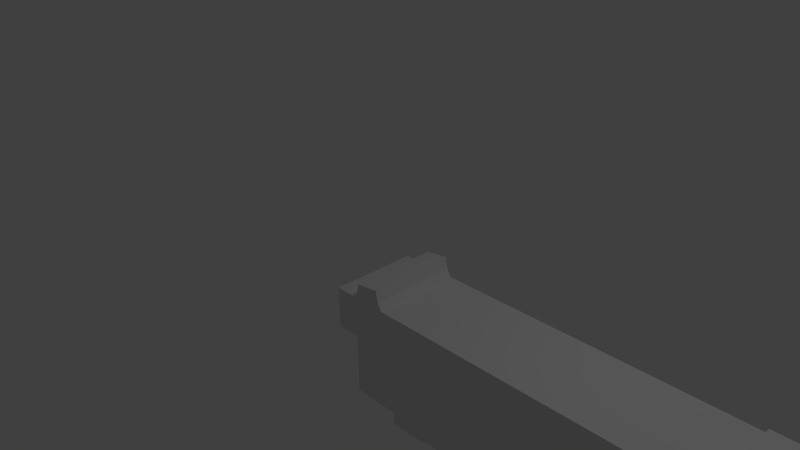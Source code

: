 # Source: model_python.blend  (saved by Blender 2.63.0; exported with 4.5.12 LTS)
import bpy
from mathutils import Matrix  # noqa: F401  (used for matrix-valued properties, if any)

bpy.ops.wm.read_factory_settings(use_empty=True)
scene = bpy.context.scene
scene.name = 'Scene'

# ---- collections
col_collection_1 = bpy.data.collections.new('Collection 1'); scene.collection.children.link(col_collection_1)

# ---- materials (node trees are filled in below, after node groups)
mat_material = bpy.data.materials.new('Material')
mat_material.alpha_threshold = 0.0
mat_material.use_transparent_shadow = False
mat_material.roughness = 0.5
mat_material.line_color = (0.0, 0.0, 0.0, 1.0)

# ---- material node trees

# ---- world
world_world = bpy.data.worlds.new('World'); scene.world = world_world
world_world.color = (0.05088, 0.05088, 0.05088)
world_world.use_sun_shadow = False
world_world.sun_shadow_jitter_overblur = 0.0
world_world.cycles.sampling_method = 'MANUAL'
world_world.cycles.sample_map_resolution = 256

# ---- cameras
cam_camera = bpy.data.cameras.new('Camera')
cam_camera.clip_end = 100.0
cam_camera.lens = 35.0
cam_camera.sensor_width = 32.0
cam_camera.sensor_height = 18.0
cam_camera.ortho_scale = 7.314
cam_camera.dof.focus_distance = 0.0
cam_camera.dof.aperture_fstop = 128.0

# ---- lights
light_lamp = bpy.data.lights.new('Lamp', 'POINT')
light_lamp.transmission_factor = 0.0
light_lamp.cutoff_distance = 30.0
light_lamp.energy = 100.0
light_lamp.shadow_buffer_clip_start = 1.001
light_lamp.shadow_soft_size = 1.0
light_lamp.shadow_maximum_resolution = 0.006
light_lamp.use_absolute_resolution = True
light_lamp.cycles.use_multiple_importance_sampling = False

# ---- meshes
me_cube = bpy.data.meshes.new('Cube')
me_cube.from_pydata([(-0.6652, 1.0, 0.1783), (-0.6652, -1.0, 0.1783), (-1.0, -1.0, 0.1783), (-1.0, 1.0, 0.1783), (-0.6652, 1.0, 0.746), (-0.6652, -1.0, 0.746), (-1.0, -1.0, 0.746), (-1.0, 1.0, 0.746), (-0.6369, 1.0, 0.1783), (-0.6369, -1.0, 0.1783), (-0.6369, 1.0, 0.746), (-0.6369, -1.0, 0.746), (-0.6652, 1.0, -0.6543), (-0.6652, -1.0, -0.6543), (-0.6369, 1.0, -0.6543), (-0.6369, -1.0, -0.6543), (-0.2065, 1.0, 0.1783), (-0.2065, -1.0, 0.1783), (-0.2065, 1.0, 0.746), (-0.2065, -1.0, 0.746), (-0.2065, 1.0, -0.6543), (-0.2065, -1.0, -0.6543), (-0.6087, 1.0, 0.9577), (-0.6087, -1.0, 0.9577), (-0.2912, 1.0, 1.0), (-0.2912, -1.0, 1.0), (-0.6369, 1.0, 0.8289), (-0.2609, 1.0, 0.8482), (-0.2609, -1.0, 0.8482), (-0.6369, -1.0, 0.8289), (0.03239, 1.0, 0.1783), (0.03239, -1.0, 0.1783), (0.03239, 1.0, 0.746), (0.03239, -1.0, 0.746), (0.03239, 1.0, -0.6543), (0.03239, -1.0, -0.6543), (-0.009778, -1.0, 0.746), (-0.009777, 1.0, 0.746), (-0.009777, -1.0, 0.1783), (-0.009777, -1.0, -0.6543), (-0.009777, 1.0, -0.6543), (-0.009777, 1.0, 0.1783), (2.197, -1.0, 0.746), (2.197, 1.0, 0.746), (2.197, -1.0, 0.1783), (2.197, 1.0, 0.1783), (0.5524, 1.0, 0.1783), (0.5524, -1.0, 0.1783), (0.5524, 1.0, 0.746), (0.5524, -1.0, 0.746), (0.5524, 1.0, -0.6543), (0.5524, -1.0, -0.6543), (0.5524, -1.0, -0.7737), (0.5524, 1.0, -0.7737), (2.197, 1.0, -0.8159), (2.197, -1.0, -0.8159), (2.197, -1.0, -0.6543), (2.197, 1.0, -0.6543), (0.714, 1.0, -0.7737), (0.714, -1.0, -0.7737), (0.714, -1.0, -0.6543), (0.714, 1.0, -0.6543), (-1.0, 1.0, 0.687), (-1.0, -1.0, 0.687), (-0.6652, -1.0, 0.687), (-0.6652, 1.0, 0.687), (0.7703, 1.0, 0.1783), (0.7703, -1.0, 0.1783), (0.7703, 1.0, 0.746), (0.7703, -1.0, 0.746), (0.4962, 1.0, -0.8159), (0.4962, -1.0, -0.8159), (0.4962, -1.0, -0.6543), (0.4962, 1.0, -0.6543), (0.4962, -1.0, 0.746), (0.4962, 1.0, 0.746), (0.4962, -1.0, 0.1783), (0.4962, 1.0, 0.1783), (0.7703, 1.0, -0.6543), (0.7703, -1.0, -0.6543), (0.7703, -1.0, -0.8159), (0.7703, 1.0, -0.8159), (-0.009777, 1.0, -0.8159), (-0.009777, -1.0, -0.8159), (0.03239, -1.0, -0.8159), (0.03239, 1.0, -0.8159), (0.714, -1.0, 0.746), (0.714, 1.0, 0.746), (0.714, -1.0, 0.1783), (0.714, 1.0, 0.1783), (-0.6369, 1.0, 0.687), (-0.6369, -1.0, 0.687), (-0.2065, 1.0, 0.687), (-0.2065, -1.0, 0.687), (0.03239, 1.0, 0.687), (0.03239, -1.0, 0.687), (-0.009777, -1.0, 0.687), (-0.009777, 1.0, 0.687), (0.714, -1.0, 0.687), (0.714, 1.0, 0.687), (0.5524, -1.0, 0.687), (0.4962, 1.0, 0.687), (0.4962, -1.0, 0.687), (0.5524, 1.0, 0.687), (0.7703, -1.0, 0.687), (0.7703, 1.0, 0.687), (2.197, -1.0, 0.687), (2.197, 1.0, 0.687), (-0.009777, -1.0, 0.5874), (-0.009777, 1.0, 0.5874), (-0.6652, 1.0, 0.5874), (-0.6652, -1.0, 0.5874), (-1.0, -1.0, 0.5874), (-1.0, 1.0, 0.5874), (-0.6369, 1.0, 0.5874), (-0.6369, -1.0, 0.5874), (-0.2065, 1.0, 0.5874), (-0.2065, -1.0, 0.5874), (0.03239, 1.0, 0.5874), (0.03239, -1.0, 0.5874), (0.714, -1.0, 0.5874), (0.714, 1.0, 0.5874), (0.5524, -1.0, 0.5874), (0.4962, 1.0, 0.5874), (0.4962, -1.0, 0.5874), (0.5524, 1.0, 0.5874), (0.7703, -1.0, 0.5874), (0.7703, 1.0, 0.5874), (2.197, -1.0, 0.5874), (2.197, 1.0, 0.5874), (0.5524, -1.0, 0.5098), (0.714, -1.0, 0.5098), (-0.1082, 1.0, 0.4322), (-0.1082, -1.0, 0.4322), (-0.1082, 1.0, 0.746), (-0.1082, -1.0, 0.1783), (0.1659, -1.0, 0.5098), (0.1659, 1.0, 0.4322), (-0.1082, -1.0, 0.5098), (-0.1082, 1.0, 0.5098), (-0.1082, 1.0, -0.6543), (-0.1082, 1.0, 0.1783), (-0.1082, -1.0, 0.746), (-0.1082, -1.0, -0.6543), (0.1659, 1.0, 0.746), (0.1659, -1.0, -0.8159), (0.714, 1.0, 0.5098), (0.4962, 1.0, 0.5098), (0.1659, -1.0, -0.6543), (0.1659, 1.0, -0.8159), (0.5524, 1.0, 0.5098), (0.7703, 1.0, 0.5098), (0.1659, -1.0, 0.4322), (0.1659, 1.0, 0.5098), (0.7703, 1.0, 0.4322), (0.7703, -1.0, 0.4322), (0.5524, 1.0, 0.4322), (0.4962, -1.0, 0.4322), (0.4962, 1.0, 0.4322), (0.5524, -1.0, 0.4322), (0.714, 1.0, 0.4322), (0.714, -1.0, 0.4322), (0.1659, 1.0, 0.1783), (0.1659, 1.0, -0.6543), (-0.6652, 1.0, 0.5098), (-0.009777, -1.0, 0.5098), (-0.009777, 1.0, 0.5098), (-0.6652, -1.0, 0.5098), (-0.6652, -1.0, 0.4322), (-0.6652, 1.0, 0.4322), (-0.009777, 1.0, 0.4322), (-0.009777, -1.0, 0.4322), (0.7703, -1.0, 0.5098), (0.4962, -1.0, 0.5098), (-0.1082, -1.0, 0.5874), (-0.1082, 1.0, 0.5874), (0.1659, -1.0, 0.1783), (0.1659, -1.0, 0.746), (-0.2065, -1.0, 0.5098), (0.03239, -1.0, 0.5098), (0.03239, -1.0, 0.4322), (0.03239, 1.0, 0.4322), (-0.2065, -1.0, 0.4322), (-0.2065, 1.0, 0.4322), (-0.6369, -1.0, 0.4322), (-0.6369, 1.0, 0.4322), (-1.0, 1.0, 0.4322), (-1.0, -1.0, 0.4322), (-0.1082, -1.0, 0.687), (-0.1082, 1.0, 0.687), (2.197, -1.0, 0.5098), (2.197, 1.0, 0.5098), (-0.6369, 1.0, 0.5098), (-1.0, -1.0, 0.5098), (2.197, 1.0, 0.4322), (2.197, -1.0, 0.4322), (-0.2065, 1.0, 0.5098), (0.03239, 1.0, 0.5098), (-0.6369, -1.0, 0.5098), (-1.0, 1.0, 0.5098), (0.1659, -1.0, 0.5874), (0.1659, 1.0, 0.5874), (0.1659, -1.0, 0.687), (0.1659, 1.0, 0.687), (2.454, -1.0, 0.746), (2.454, 1.0, 0.746), (2.454, -1.0, 0.1783), (2.454, 1.0, 0.1783), (2.454, 1.0, -0.8686), (2.454, -1.0, -0.8686), (2.454, -1.0, -0.6543), (2.454, 1.0, -0.6543), (2.454, -1.0, 0.687), (2.454, 1.0, 0.687), (2.454, -1.0, 0.5874), (2.454, 1.0, 0.5874), (2.454, -1.0, 0.5098), (2.454, 1.0, 0.5098), (2.454, 1.0, 0.4322), (2.454, -1.0, 0.4322), (2.677, -1.0, 0.746), (2.677, 1.0, 0.746), (2.677, -1.0, 0.1783), (2.677, 1.0, 0.1783), (2.677, 1.0, -0.9916), (2.677, -1.0, -0.9916), (2.677, -1.0, -0.6543), (2.677, 1.0, -0.6543), (2.677, -1.0, 0.687), (2.677, 1.0, 0.687), (2.677, -1.0, 0.5874), (2.677, 1.0, 0.5874), (2.677, -1.0, 0.5098), (2.677, 1.0, 0.5098), (2.677, 1.0, 0.4322), (2.677, -1.0, 0.4322), (2.859, -1.0, 0.746), (2.859, 1.0, 0.746), (2.859, -1.0, 0.1783), (2.859, 1.0, 0.1783), (2.859, 1.0, -1.208), (2.859, -1.0, -1.208), (2.859, -1.0, -0.6543), (2.859, 1.0, -0.6543), (2.859, -1.0, 0.687), (2.859, 1.0, 0.687), (2.859, -1.0, 0.5874), (2.859, 1.0, 0.5874), (2.859, -1.0, 0.5098), (2.859, 1.0, 0.5098), (2.859, 1.0, 0.4322), (2.859, -1.0, 0.4322), (3.147, -1.0, 0.746), (3.147, 1.0, 0.746), (3.147, -1.0, 0.1783), (3.147, 1.0, 0.1783), (3.147, 1.0, -1.208), (3.147, -1.0, -1.208), (3.147, -1.0, -0.6543), (3.147, 1.0, -0.6543), (3.147, -1.0, 0.687), (3.147, 1.0, 0.687), (3.147, -1.0, 0.5874), (3.147, 1.0, 0.5874), (3.147, -1.0, 0.5098), (3.147, 1.0, 0.5098), (3.147, 1.0, 0.4322), (3.147, -1.0, 0.4322), (2.943, 1.0, -1.554), (2.943, -1.0, -1.554), (3.057, 1.0, -1.554), (3.057, -1.0, -1.554), (3.053, 1.0, -1.413), (2.908, 1.0, -1.413), (2.908, -1.0, -1.413), (3.053, -1.0, -1.413), (2.943, -1.0, -1.689), (3.094, 1.0, -1.689), (2.943, 1.0, -1.689), (3.094, -1.0, -1.689), (3.201, -1.0, -1.825), (3.201, 1.0, -1.825), (2.885, -1.0, -1.825), (2.885, 1.0, -1.825), (3.351, -1.0, -1.934), (3.351, 1.0, -1.934), (2.839, -1.0, -1.934), (2.839, 1.0, -1.934), (3.51, -1.0, -1.997), (3.51, 1.0, -1.997), (2.853, -1.0, -1.997), (2.853, 1.0, -1.997), (3.717, -1.0, -2.059), (3.717, 1.0, -2.059), (2.998, -1.0, -2.059), (2.998, 1.0, -2.059), (3.717, -1.0, -2.211), (3.717, 1.0, -2.211), (3.599, -1.0, -2.211), (3.599, 1.0, -2.211), (4.423, -1.0, -2.017), (4.423, 1.0, -2.017), (4.423, -1.0, -2.211), (4.423, 1.0, -2.211), (4.008, 1.0, -2.211), (4.008, 1.0, -2.08), (4.008, -1.0, -2.08), (4.008, -1.0, -2.211), (4.215, 1.0, -2.211), (4.215, -1.0, -2.211), (4.215, -1.0, -2.055), (4.215, 1.0, -2.055), (3.378, -1.0, 0.746), (3.378, 1.0, 0.746), (3.378, -1.0, 0.1783), (3.378, 1.0, 0.1783), (3.378, 1.0, -0.9983), (3.378, -1.0, -0.9983), (3.378, -1.0, -0.6543), (3.378, 1.0, -0.6543), (3.378, -1.0, 0.687), (3.378, 1.0, 0.687), (3.378, -1.0, 0.5874), (3.378, 1.0, 0.5874), (3.378, -1.0, 0.5098), (3.378, 1.0, 0.5098), (3.378, 1.0, 0.4322), (3.378, -1.0, 0.4322), (3.262, -1.0, 0.4322), (3.262, -1.0, 0.1783), (3.262, 1.0, 0.5098), (3.262, 1.0, 0.4322), (3.262, 1.0, -0.6543), (3.262, 1.0, 0.1783), (3.262, -1.0, 0.5098), (3.262, 1.0, -1.075), (3.262, -1.0, 0.746), (3.262, -1.0, 0.687), (3.262, -1.0, -1.075), (3.262, -1.0, -0.6543), (3.262, 1.0, 0.746), (3.262, 1.0, 0.687), (3.262, 1.0, 0.5874), (3.262, -1.0, 0.5874), (4.029, -1.0, 0.687), (4.029, 1.0, 0.687), (4.029, -1.0, 0.5874), (4.029, 1.0, 0.5874), (4.19, 1.0, 0.5874), (4.19, -1.0, 0.5874), (4.19, 1.0, 0.687), (4.19, -1.0, 0.687), (4.19, 1.0, -0.6543), (4.19, -1.0, -0.6543), (4.19, -1.0, -1.166), (4.19, 1.0, -1.166), (3.945, 1.0, -0.6543), (3.945, -1.0, -0.6543), (3.945, -1.0, -0.9983), (3.945, 1.0, -0.9983), (4.19, 1.0, 0.1783), (4.19, -1.0, 0.1783), (4.19, 1.0, 0.746), (4.19, -1.0, 0.746), (3.945, 1.0, 0.5874), (3.945, -1.0, 0.5874), (3.945, 1.0, 0.687), (3.945, -1.0, 0.687), (3.945, 1.0, 0.1783), (3.945, -1.0, 0.1783), (3.945, 1.0, 0.746), (3.945, -1.0, 0.746), (4.029, 1.0, -1.166), (4.029, -1.0, -1.166), (4.029, -1.0, -0.6543), (4.029, 1.0, -0.6543), (4.19, -1.0, 0.4322), (4.19, 1.0, 0.4322), (4.19, 1.0, 0.5098), (4.19, -1.0, 0.5098), (4.029, -1.0, 0.746), (4.029, 1.0, 0.746), (4.029, -1.0, 0.1783), (4.029, 1.0, 0.1783), (4.029, -1.0, 0.5098), (4.029, 1.0, 0.5098), (4.029, 1.0, 0.4322), (4.029, -1.0, 0.4322), (3.945, -1.0, 0.4322), (3.945, 1.0, 0.4322), (3.945, 1.0, 0.5098), (3.945, -1.0, 0.5098), (4.19, 1.0, 0.802), (4.19, -1.0, 0.802), (4.029, -1.0, 0.802), (4.029, 1.0, 0.802), (4.365, 1.0, 0.5874), (4.365, -1.0, 0.5874), (4.365, 1.0, 0.687), (4.365, -1.0, 0.687), (4.365, 1.0, -0.6543), (4.365, -1.0, -0.6543), (4.365, -1.0, -1.012), (4.365, 1.0, -1.012), (4.365, 1.0, 0.1783), (4.365, -1.0, 0.1783), (4.365, 1.0, 0.746), (4.365, -1.0, 0.746), (4.365, -1.0, 0.4322), (4.365, 1.0, 0.4322), (4.365, 1.0, 0.5098), (4.365, -1.0, 0.5098), (4.365, 1.0, 0.802), (4.365, -1.0, 0.802), (4.277, -1.0, 0.4322), (4.277, -1.0, -0.6543), (4.277, -1.0, 0.1783), (4.277, -1.0, 0.746), (4.277, -1.0, 0.802), (4.277, 1.0, 0.5098), (4.277, 1.0, 0.5874), (4.277, -1.0, 0.5098), (4.277, -1.0, -1.124), (4.277, 1.0, 0.687), (4.277, 1.0, 0.1783), (4.277, 1.0, 0.4322), (4.277, -1.0, 0.5874), (4.277, 1.0, -1.124), (4.277, 1.0, 0.802), (4.277, 1.0, -0.6543), (4.277, 1.0, 0.746), (4.277, -1.0, 0.687), (3.976, -1.0, -1.779), (3.808, 1.0, -1.779), (3.976, 1.0, -1.779), (3.808, -1.0, -1.779), (3.721, -1.0, -1.908), (3.721, 1.0, -1.908), (3.777, 1.0, -1.908), (3.777, -1.0, -1.908), (3.987, -1.0, -1.579), (3.987, 1.0, -1.579), (4.12, 1.0, -1.579), (4.12, -1.0, -1.579), (4.05, -1.0, -1.317), (4.19, -1.0, -1.317), (4.19, 1.0, -1.317), (4.05, 1.0, -1.317), (4.043, -1.0, -1.467), (4.043, 1.0, -1.467), (4.176, 1.0, -1.467), (4.176, -1.0, -1.467), (3.721, -1.0, -1.845), (3.721, 1.0, -1.845), (3.917, 1.0, -1.845), (3.917, -1.0, -1.845), (3.609, 1.0, -1.845), (3.609, -1.0, -1.845), (3.609, 1.0, -1.887), (3.609, -1.0, -1.887), (3.903, -1.0, -1.712), (3.903, 1.0, -1.712), (4.036, 1.0, -1.712), (4.036, -1.0, -1.712), (4.752, -1.0, -1.884), (4.752, 1.0, -1.884), (4.752, -1.0, -2.169), (4.752, 1.0, -2.169), (4.588, 1.0, 0.5874), (4.588, -1.0, 0.5874), (4.588, 1.0, 0.687), (4.588, -1.0, 0.687), (4.588, 1.0, -0.6543), (4.588, -1.0, -0.6543), (4.588, -1.0, -1.012), (4.588, 1.0, -1.012), (4.588, 1.0, 0.1783), (4.588, -1.0, 0.1783), (4.588, 1.0, 0.746), (4.588, -1.0, 0.746), (4.588, -1.0, 0.4322), (4.588, 1.0, 0.4322), (4.588, 1.0, 0.5098), (4.588, -1.0, 0.5098), (4.588, 1.0, 0.802), (4.588, -1.0, 0.802), (4.476, 1.0, 0.687), (4.476, 1.0, -0.9843), (4.476, -1.0, -0.9843), (4.476, 1.0, 0.5098), (4.476, 1.0, 0.5874), (4.476, -1.0, -0.6543), (4.476, -1.0, 0.1783), (4.476, 1.0, 0.1783), (4.476, 1.0, 0.4322), (4.476, 1.0, 0.746), (4.476, 1.0, -0.6543), (4.476, -1.0, 0.802), (4.476, 1.0, 0.802), (4.476, -1.0, 0.5874), (4.476, -1.0, 0.5098), (4.476, -1.0, 0.687), (4.476, -1.0, 0.746), (4.476, -1.0, 0.4322), (4.749, -1.0, 0.5098), (4.749, 1.0, 0.802), (4.749, -1.0, -0.6543), (4.749, -1.0, -1.096), (5.064, -1.0, -1.264), (5.064, 1.0, -1.264), (5.064, 1.0, 0.1783), (5.064, -1.0, 0.1783), (4.749, -1.0, 0.687), (4.749, 1.0, 0.746), (4.91, -1.0, 0.802), (4.91, 1.0, 0.802), (4.91, -1.0, 0.5098), (4.91, 1.0, 0.5098), (4.91, 1.0, 0.4322), (4.91, -1.0, 0.4322), (4.749, 1.0, 0.5874), (4.749, 1.0, 0.5098), (4.749, 1.0, 0.687), (4.749, -1.0, 0.1783), (4.91, -1.0, 0.687), (4.91, 1.0, 0.687), (4.91, -1.0, 0.5874), (4.91, 1.0, 0.5874), (4.749, -1.0, 0.4322), (4.749, 1.0, -0.6543), (4.749, 1.0, -1.096), (4.749, -1.0, 0.746), (4.91, -1.0, -1.677), (4.91, 1.0, -1.677), (4.91, -1.0, -2.232), (4.91, 1.0, -2.232), (5.064, 1.0, 0.5098), (5.064, -1.0, 0.5098), (5.064, 1.0, 0.802), (5.064, -1.0, 0.802), (5.064, 1.0, 0.746), (5.064, -1.0, 0.746), (5.064, 1.0, -2.329), (5.064, -1.0, -2.329), (4.749, -1.0, 0.802), (4.749, 1.0, 0.1783), (4.749, 1.0, 0.4322), (4.749, -1.0, 0.5874), (5.064, 1.0, -1.677), (5.064, -1.0, -1.677), (5.064, 1.0, 0.5874), (5.064, -1.0, 0.5874), (4.91, -1.0, 0.746), (4.91, 1.0, 0.746), (4.91, -1.0, 0.1783), (4.91, 1.0, 0.1783), (5.064, 1.0, -0.6543), (5.064, -1.0, -0.6543), (5.064, 1.0, 0.687), (5.064, -1.0, 0.687), (5.064, -1.0, 0.4322), (5.064, 1.0, 0.4322), (4.91, 1.0, -1.264), (4.91, -1.0, -1.264), (4.91, -1.0, -0.6543), (4.91, 1.0, -0.6543), (4.843, -1.0, -1.818), (4.843, 1.0, -2.201), (4.843, 1.0, -1.818), (4.843, -1.0, -2.201), (5.185, 1.0, 0.1783), (5.185, 1.0, -1.264), (5.185, -1.0, -1.264), (5.185, -1.0, 0.1783), (5.185, 1.0, 0.5098), (5.185, -1.0, 0.5098), (5.185, 1.0, 0.802), (5.185, -1.0, 0.802), (5.185, 1.0, 0.746), (5.185, -1.0, 0.746), (5.185, 1.0, -2.486), (5.185, -1.0, -2.486), (5.185, 1.0, -1.677), (5.185, -1.0, -1.677), (5.185, 1.0, 0.5874), (5.185, -1.0, 0.5874), (5.185, 1.0, -0.6543), (5.185, -1.0, -0.6543), (5.185, 1.0, 0.687), (5.185, -1.0, 0.687), (5.185, -1.0, 0.4322), (5.185, 1.0, 0.4322), (5.729, 1.0, 0.1783), (5.729, 1.0, -1.264), (5.729, -1.0, -1.264), (5.729, -1.0, 0.1783), (5.729, 1.0, 0.5098), (5.729, -1.0, 0.5098), (5.729, 1.0, 0.802), (5.729, -1.0, 0.802), (5.729, 1.0, 0.746), (5.729, -1.0, 0.746), (5.729, 1.0, -4.481), (5.729, -1.0, -4.481), (5.729, 1.0, -1.677), (5.729, -1.0, -1.677), (5.729, 1.0, 0.5874), (5.729, -1.0, 0.5874), (5.729, 1.0, -0.6543), (5.729, -1.0, -0.6543), (5.729, 1.0, 0.687), (5.729, -1.0, 0.687), (5.729, -1.0, 0.4322), (5.729, 1.0, 0.4322), (6.092, 1.0, 0.1783), (6.092, 1.0, -1.264), (6.092, -1.0, -1.264), (6.092, -1.0, 0.1783), (6.092, 1.0, 0.5098), (6.092, -1.0, 0.5098), (6.092, 1.0, 0.802), (6.092, -1.0, 0.802), (6.092, 1.0, 0.746), (6.092, -1.0, 0.746), (6.092, 1.0, -4.481), (6.092, -1.0, -4.481), (6.092, 1.0, -1.677), (6.092, -1.0, -1.677), (6.092, 1.0, 0.5874), (6.092, -1.0, 0.5874), (6.092, 1.0, -0.6543), (6.092, -1.0, -0.6543), (6.092, 1.0, 0.687), (6.092, -1.0, 0.687), (6.092, -1.0, 0.4322), (6.092, 1.0, 0.4322), (5.729, 1.0, -4.868), (5.729, -1.0, -4.868), (6.092, 1.0, -4.868), (6.092, -1.0, -4.868), (6.092, -1.0, -4.571), (6.092, 1.0, -4.571), (5.729, -1.0, -4.571), (5.729, 1.0, -4.571), (6.164, -1.0, -4.645), (6.164, 1.0, -4.645), (6.164, 1.0, -4.72), (6.164, -1.0, -4.72), (6.092, -1.0, -4.794), (5.64, -1.0, -4.794), (5.64, 1.0, -4.794), (6.092, 1.0, -4.794), (6.165, 1.0, 0.1783), (6.165, 1.0, -1.264), (6.165, -1.0, -1.264), (6.165, -1.0, 0.1783), (6.165, 1.0, 0.746), (6.165, -1.0, 0.746), (6.164, 1.0, -4.481), (6.164, -1.0, -4.481), (5.681, 1.0, -4.645), (6.092, -1.0, -4.645), (5.681, -1.0, -4.645), (6.092, 1.0, -4.645), (6.164, -1.0, -4.571), (6.164, 1.0, -4.571), (6.164, -1.0, -4.794), (6.164, 1.0, -4.794), (6.092, 1.0, -4.72), (5.632, 1.0, -4.72), (5.632, -1.0, -4.72), (6.092, -1.0, -4.72), (6.165, -1.0, 0.4322), (6.165, 1.0, 0.4322), (6.164, 1.0, -4.864), (6.164, -1.0, -4.864), (6.165, -1.0, 0.687), (6.165, 1.0, 0.687), (6.165, -1.0, -0.6543), (6.165, 1.0, -0.6543), (6.165, 1.0, -1.677), (6.165, -1.0, -1.677), (6.165, 1.0, 0.5874), (6.165, -1.0, 0.5874), (6.165, -1.0, 0.9099), (6.165, 1.0, 0.9099), (6.165, -1.0, 0.5098), (6.165, 1.0, 0.5098), (6.225, -1.0, -4.645), (6.225, 1.0, -4.645), (6.225, 1.0, -4.72), (6.225, -1.0, -4.72), (6.225, 1.0, 0.1783), (6.225, 1.0, -1.264), (6.225, -1.0, -1.264), (6.225, -1.0, 0.1783), (6.225, 1.0, 0.746), (6.225, -1.0, 0.746), (6.225, 1.0, -4.481), (6.225, -1.0, -4.481), (6.225, -1.0, -4.571), (6.225, 1.0, -4.571), (6.225, -1.0, -4.794), (6.225, 1.0, -4.794), (6.225, -1.0, 0.4322), (6.225, 1.0, 0.4322), (6.225, 1.0, -4.858), (6.225, -1.0, -4.858), (6.225, -1.0, 0.687), (6.225, 1.0, 0.687), (6.225, -1.0, -0.6543), (6.225, 1.0, -0.6543), (6.225, 1.0, -1.677), (6.225, -1.0, -1.677), (6.225, 1.0, 0.5874), (6.225, -1.0, 0.5874), (6.225, -1.0, 0.9634), (6.225, 1.0, 0.9634), (6.225, -1.0, 0.5098), (6.225, 1.0, 0.5098), (6.443, -1.0, -4.645), (6.443, 1.0, -4.645), (6.443, 1.0, -4.72), (6.443, -1.0, -4.72), (6.443, 1.0, 0.1783), (6.443, 1.0, -1.264), (6.443, -1.0, -1.264), (6.443, -1.0, 0.1783), (6.443, 1.0, 0.746), (6.443, -1.0, 0.746), (6.443, 1.0, -4.481), (6.443, -1.0, -4.481), (6.443, -1.0, -4.571), (6.443, 1.0, -4.571), (6.443, -1.0, -4.794), (6.443, 1.0, -4.794), (6.443, -1.0, 0.4322), (6.443, 1.0, 0.4322), (6.443, 1.0, -4.826), (6.443, -1.0, -4.826), (6.443, -1.0, 0.687), (6.443, 1.0, 0.687), (6.443, -1.0, -0.6543), (6.443, 1.0, -0.6543), (6.443, 1.0, -1.677), (6.443, -1.0, -1.677), (6.443, 1.0, 0.5874), (6.443, -1.0, 0.5874), (6.419, -1.0, 0.916), (6.419, 1.0, 0.916), (6.443, -1.0, 0.5098), (6.443, 1.0, 0.5098), (5.893, 1.0, 0.687), (5.893, -1.0, -4.481), (5.893, -1.0, -1.677), (5.893, -1.0, 0.687), (5.893, -1.0, 0.746), (5.893, 1.0, -1.677), (5.893, 1.0, -4.481), (5.893, 1.0, -1.264), (5.893, 1.0, -0.6543), (5.893, 1.0, 0.5874), (5.893, 1.0, 0.1783), (5.893, 1.0, 0.4322), (5.893, -1.0, 0.4322), (5.893, -1.0, 0.5098), (5.893, -1.0, 0.5874), (5.893, -1.0, 0.802), (5.893, 1.0, 0.802), (5.893, -1.0, -1.264), (5.893, 1.0, 0.5098), (5.893, 1.0, 0.746), (5.893, -1.0, 0.1783), (5.893, -1.0, -0.6543), (5.893, -1.0, -4.895), (5.893, 1.0, -4.895), (5.893, -1.0, -4.571), (5.893, 1.0, -4.571), (5.893, 1.0, -4.794), (5.893, -1.0, -4.794), (5.892, 1.0, -4.72), (5.892, -1.0, -4.72), (5.892, -1.0, -4.645), (5.892, 1.0, -4.645), (6.549, -1.0, -4.645), (6.549, 1.0, -4.645), (6.549, 1.0, -4.72), (6.549, -1.0, -4.72), (6.549, 1.0, 0.1783), (6.549, 1.0, -1.264), (6.549, -1.0, -1.264), (6.549, -1.0, 0.1783), (6.549, 1.0, 0.746), (6.549, -1.0, 0.746), (6.549, 1.0, -4.481), (6.549, -1.0, -4.481), (6.549, -1.0, -4.571), (6.549, 1.0, -4.571), (6.549, -1.0, -4.782), (6.549, 1.0, -4.782), (6.549, -1.0, 0.4322), (6.549, 1.0, 0.4322), (6.549, 1.0, -4.815), (6.549, -1.0, -4.815), (6.549, -1.0, 0.687), (6.549, 1.0, 0.687), (6.549, -1.0, -0.6543), (6.549, 1.0, -0.6543), (6.549, 1.0, -1.677), (6.549, -1.0, -1.677), (6.549, 1.0, 0.5874), (6.549, -1.0, 0.5874), (6.549, -1.0, 0.5098), (6.549, 1.0, 0.5098), (6.334, 1.0, 0.5098), (6.334, 1.0, 0.5874), (6.334, -1.0, 0.687), (6.334, -1.0, 0.746), (6.334, 1.0, -4.571), (6.334, 1.0, -4.481), (6.334, 1.0, 0.9634), (6.334, 1.0, 0.687), (6.334, 1.0, 0.746), (6.334, -1.0, -4.645), (6.334, -1.0, -4.571), (6.334, 1.0, 0.1783), (6.334, 1.0, -1.264), (6.334, 1.0, -0.6543), (6.334, -1.0, -1.677), (6.334, -1.0, -4.481), (6.334, -1.0, 0.1783), (6.334, -1.0, -0.6543), (6.334, -1.0, -4.72), (6.334, -1.0, -4.794), (6.334, -1.0, -1.264), (6.334, 1.0, -4.645), (6.334, 1.0, 0.4322), (6.334, 1.0, -4.842), (6.334, 1.0, -4.794), (6.334, -1.0, 0.4322), (6.334, -1.0, -4.842), (6.334, -1.0, 0.9634), (6.334, -1.0, 0.5874), (6.334, -1.0, 0.5098), (6.334, 1.0, -1.677), (6.334, 1.0, -4.72), (6.663, -1.0, -4.645), (6.663, 1.0, -4.645), (6.663, 1.0, -4.72), (6.663, -1.0, -4.72), (6.663, 1.0, 0.1783), (6.663, 1.0, -1.264), (6.663, -1.0, -1.264), (6.663, -1.0, 0.1783), (6.663, 1.0, 0.746), (6.663, -1.0, 0.746), (6.663, 1.0, -4.481), (6.663, -1.0, -4.481), (6.663, -1.0, -4.571), (6.663, 1.0, -4.571), (6.663, -1.0, -4.765), (6.663, 1.0, -4.765), (6.663, -1.0, 0.4322), (6.663, 1.0, 0.4322), (6.663, 1.0, -4.798), (6.663, -1.0, -4.798), (6.663, -1.0, 0.687), (6.663, 1.0, 0.687), (6.663, -1.0, -0.6543), (6.663, 1.0, -0.6543), (6.663, 1.0, -1.677), (6.663, -1.0, -1.677), (6.663, 1.0, 0.5874), (6.663, -1.0, 0.5874), (6.663, -1.0, 0.5098), (6.663, 1.0, 0.5098), (6.848, -1.0, -4.645), (6.848, 1.0, -4.645), (6.848, 1.0, -4.72), (6.848, -1.0, -4.72), (6.848, 1.0, 0.1783), (6.848, 1.0, -1.264), (6.848, -1.0, -1.264), (6.848, -1.0, 0.1783), (6.848, 1.0, 0.618), (6.848, -1.0, 0.618), (6.848, 1.0, -4.481), (6.848, -1.0, -4.481), (6.848, -1.0, -4.571), (6.848, 1.0, -4.571), (6.848, -1.0, -4.742), (6.848, 1.0, -4.742), (6.848, -1.0, 0.3042), (6.848, 1.0, 0.3042), (6.848, 1.0, -4.775), (6.848, -1.0, -4.775), (6.848, -1.0, 0.559), (6.848, 1.0, 0.559), (6.848, -1.0, -0.6543), (6.848, 1.0, -0.6543), (6.848, 1.0, -1.677), (6.848, -1.0, -1.677), (6.848, 1.0, 0.4594), (6.848, -1.0, 0.4594), (6.848, -1.0, 0.3818), (6.848, 1.0, 0.3818), (6.933, -1.0, -4.645), (6.933, 1.0, -4.645), (6.933, 1.0, -4.702), (6.933, -1.0, -4.702), (6.933, 1.0, 0.1783), (6.933, 1.0, -1.264), (6.933, -1.0, -1.264), (6.933, -1.0, 0.1783), (6.933, 1.0, 0.618), (6.933, -1.0, 0.618), (6.933, 1.0, -4.481), (6.933, -1.0, -4.481), (6.933, -1.0, -4.571), (6.933, 1.0, -4.571), (6.933, -1.0, -4.725), (6.933, 1.0, -4.725), (6.933, -1.0, 0.3042), (6.933, 1.0, 0.3042), (6.933, 1.0, -4.758), (6.933, -1.0, -4.758), (6.933, -1.0, 0.559), (6.933, 1.0, 0.559), (6.933, -1.0, -0.6543), (6.933, 1.0, -0.6543), (6.933, 1.0, -1.677), (6.933, -1.0, -1.677), (6.933, 1.0, 0.4594), (6.933, -1.0, 0.4594), (6.933, -1.0, 0.3818), (6.933, 1.0, 0.3818), (7.024, -1.0, -4.645), (7.024, 1.0, -4.645), (7.024, 1.0, -4.691), (7.024, -1.0, -4.691), (7.024, 1.0, 0.2375), (7.024, 1.0, -1.264), (7.024, -1.0, -1.264), (7.024, -1.0, 0.2375), (7.024, 1.0, 0.6772), (7.024, -1.0, 0.6772), (7.024, 1.0, -4.481), (7.024, -1.0, -4.481), (7.024, -1.0, -4.571), (7.024, 1.0, -4.571), (7.024, -1.0, -4.714), (7.024, 1.0, -4.714), (7.024, -1.0, 0.3634), (7.024, 1.0, 0.3634), (7.024, 1.0, -4.746), (7.024, -1.0, -4.746), (7.024, -1.0, 0.6183), (7.024, 1.0, 0.6183), (7.024, -1.0, -0.6543), (7.024, 1.0, -0.6543), (7.024, 1.0, -1.677), (7.024, -1.0, -1.677), (7.024, 1.0, 0.5187), (7.024, -1.0, 0.5187), (7.024, -1.0, 0.441), (7.024, 1.0, 0.441), (5.064, -1.0, -1.471), (4.91, 1.0, -1.471), (5.064, 1.0, -1.471), (4.91, -1.0, -1.471), (5.185, -1.0, -1.471), (5.185, 1.0, -1.471), (5.729, -1.0, -1.471), (5.729, 1.0, -1.471), (6.092, -1.0, -1.471), (6.092, 1.0, -1.471), (6.165, -1.0, -1.471), (6.165, 1.0, -1.471), (6.225, -1.0, -1.471), (6.225, 1.0, -1.471), (6.443, -1.0, -1.471), (6.443, 1.0, -1.471), (5.893, 1.0, -1.471), (5.893, -1.0, -1.471), (6.549, -1.0, -1.471), (6.549, 1.0, -1.471), (6.334, -1.0, -1.471), (6.334, 1.0, -1.471), (6.663, -1.0, -1.471), (6.663, 1.0, -1.471), (6.848, -1.0, -1.471), (6.848, 1.0, -1.471), (6.933, -1.0, -1.471), (6.933, 1.0, -1.471), (7.024, -1.0, -1.471), (7.024, 1.0, -1.471), (7.09, 1.0, 0.2375), (7.09, 1.0, -1.264), (7.09, -1.0, -1.264), (7.09, -1.0, 0.2375), (7.09, 1.0, 0.7169), (7.09, -1.0, 0.7169), (7.09, -1.0, 0.3634), (7.09, 1.0, 0.3634), (7.09, -1.0, 0.6183), (7.09, 1.0, 0.6183), (7.09, -1.0, -0.6543), (7.09, 1.0, -0.6543), (7.09, 1.0, 0.5187), (7.09, -1.0, 0.5187), (7.09, -1.0, 0.441), (7.09, 1.0, 0.441), (7.09, -1.0, -1.306), (7.09, 1.0, -1.306), (7.172, 1.0, 0.2375), (7.172, 1.0, -1.097), (7.172, -1.0, -1.097), (7.172, -1.0, 0.2375), (7.172, 1.0, 0.7136), (7.172, -1.0, 0.7136), (7.172, -1.0, 0.3634), (7.172, 1.0, 0.3634), (7.172, -1.0, 0.6183), (7.172, 1.0, 0.6183), (7.172, -1.0, -0.6543), (7.172, 1.0, -0.6543), (7.172, 1.0, 0.5187), (7.172, -1.0, 0.5187), (7.172, -1.0, 0.441), (7.172, 1.0, 0.441), (7.172, -1.0, -1.138), (7.172, 1.0, -1.138), (7.287, 1.0, 0.5087), (7.287, -1.0, 0.5087), (7.274, 1.0, 0.6376), (7.274, -1.0, 0.6376), (7.287, -1.0, 0.5254), (7.287, 1.0, 0.5254), (7.287, -1.0, 0.6183), (7.287, 1.0, 0.6183), (7.287, 1.0, 0.598), (7.287, -1.0, 0.598), (7.287, -1.0, 0.5535), (7.287, 1.0, 0.5535), (7.473, 1.0, -0.5118), (7.473, 1.0, -0.8249), (7.473, -1.0, -0.8249), (7.473, -1.0, -0.5118), (7.473, -1.0, -0.6543), (7.473, 1.0, -0.6543), (7.473, -1.0, -0.8667), (7.473, 1.0, -0.8667), (7.259, 1.0, -0.9694), (7.259, 1.0, -0.6543), (7.259, -1.0, -0.06534), (7.259, 1.0, -0.06534), (7.259, -1.0, -0.6543), (7.259, -1.0, -0.9694), (7.259, -1.0, -1.011), (7.259, 1.0, -1.011), (7.366, -1.0, -0.8595), (7.366, 1.0, -0.3261), (7.366, 1.0, -0.8595), (7.366, 1.0, -0.9014), (7.594, -1.0, -0.6543), (7.594, 1.0, -0.6543), (7.594, -1.0, -0.8378), (7.594, 1.0, -0.8378), (7.594, 1.0, -0.5638), (7.594, 1.0, -0.7959), (7.594, -1.0, -0.7959), (7.594, -1.0, -0.5638), (7.366, -1.0, -0.9014), (7.366, -1.0, -0.6543), (7.366, -1.0, -0.3261), (7.366, 1.0, -0.6543), (7.831, -1.0, -0.7295), (7.831, 1.0, -0.7295), (7.831, -1.0, -0.8089), (7.831, 1.0, -0.8089), (7.831, 1.0, -0.6332), (7.831, 1.0, -0.767), (7.831, -1.0, -0.767), (7.831, -1.0, -0.6332), (7.733, -1.0, -0.6919), (7.733, -1.0, -0.7815), (7.733, -1.0, -0.8234), (7.733, 1.0, -0.8234), (7.733, -1.0, -0.5956), (7.733, 1.0, -0.5956), (7.733, 1.0, -0.6919), (7.733, 1.0, -0.7815), (7.889, -1.0, -0.7005), (7.889, 1.0, -0.7005), (7.889, -1.0, -0.78), (7.889, 1.0, -0.78), (7.889, 1.0, -0.6679), (7.889, 1.0, -0.7381), (7.889, -1.0, -0.7381), (7.889, -1.0, -0.6679), (7.079, -1.0, -4.641), (7.079, 1.0, -4.641), (7.079, 1.0, -4.686), (7.079, -1.0, -4.686), (7.079, 1.0, -4.476), (7.079, -1.0, -4.476), (7.079, -1.0, -4.566), (7.079, 1.0, -4.566), (7.079, -1.0, -4.709), (7.079, 1.0, -4.709), (7.079, 1.0, -4.742), (7.079, -1.0, -4.742), (7.08, 1.0, -1.677), (7.08, -1.0, -1.677), (7.08, -1.0, -1.609), (7.08, 1.0, -1.609), (7.239, -1.0, -4.618), (7.239, 1.0, -4.618), (7.239, 1.0, -4.663), (7.239, -1.0, -4.663), (7.239, 1.0, -4.453), (7.239, -1.0, -4.453), (7.239, -1.0, -4.544), (7.239, 1.0, -4.544), (7.239, -1.0, -4.686), (7.239, 1.0, -4.686), (7.239, 1.0, -4.719), (7.239, -1.0, -4.719), (7.239, 1.0, -2.114), (7.239, -1.0, -2.114), (7.239, -1.0, -2.046), (7.239, 1.0, -2.046), (6.092, 1.0, -4.608), (5.705, -1.0, -4.608), (6.092, -1.0, -4.608), (5.705, 1.0, -4.608), (6.164, 1.0, -4.608), (6.164, -1.0, -4.608), (6.225, 1.0, -4.608), (6.225, -1.0, -4.608), (6.443, 1.0, -4.608), (6.443, -1.0, -4.608), (5.892, -1.0, -4.608), (5.892, 1.0, -4.608), (6.549, 1.0, -4.608), (6.549, -1.0, -4.608), (6.334, 1.0, -4.608), (6.334, -1.0, -4.608), (6.663, 1.0, -4.608), (6.663, -1.0, -4.608), (6.848, 1.0, -4.608), (6.848, -1.0, -4.608), (6.933, 1.0, -4.608), (6.933, -1.0, -4.608), (7.024, 1.0, -4.608), (7.024, -1.0, -4.608), (7.079, 1.0, -4.604), (7.079, -1.0, -4.604), (7.239, 1.0, -4.581), (7.239, -1.0, -4.581), (7.318, 1.0, -4.62), (7.318, -1.0, -4.62), (7.297, -1.0, -4.6), (7.297, 1.0, -4.6), (7.887, 1.0, -3.744), (7.887, -1.0, -3.744), (7.897, -1.0, -3.905), (7.897, 1.0, -3.905), (7.297, -1.0, -4.714), (7.297, 1.0, -4.714), (7.297, 1.0, -4.681), (7.297, -1.0, -4.681), (7.297, -1.0, -4.658), (7.297, 1.0, -4.658), (7.297, 1.0, -4.618), (7.297, -1.0, -4.618), (7.318, -1.0, -4.638), (7.318, 1.0, -4.638), (7.318, 1.0, -4.658), (7.318, -1.0, -4.658), (7.318, -1.0, -4.681), (7.318, 1.0, -4.681), (7.318, 1.0, -4.698), (7.318, -1.0, -4.698), (7.88, 1.0, -4.309), (7.88, -1.0, -4.309), (7.897, -1.0, -4.218), (7.897, 1.0, -4.218), (7.757, -1.0, -3.365), (7.757, 1.0, -3.365), (7.757, -1.0, -4.453), (7.757, 1.0, -3.432), (7.757, 1.0, -4.453), (7.757, -1.0, -3.432), (7.757, -1.0, -4.544), (7.757, 1.0, -4.544), (7.827, 1.0, -4.348), (7.827, 1.0, -3.61), (7.827, -1.0, -4.348), (7.827, 1.0, -3.542), (7.827, 1.0, -4.438), (7.827, -1.0, -4.438), (7.827, -1.0, -3.61), (7.827, -1.0, -3.542), (6.891, -1.0, 0.559), (6.891, -1.0, 0.618), (6.89, -1.0, -4.571), (6.89, -1.0, -4.481), (6.89, 1.0, -4.645), (6.891, 1.0, 0.3818), (6.891, 1.0, 0.3042), (6.89, 1.0, -4.734), (6.89, 1.0, -4.711), (6.891, -1.0, -1.677), (6.891, -1.0, -1.264), (6.891, -1.0, -0.6543), (6.891, -1.0, 0.1783), (6.891, 1.0, 0.4594), (6.891, 1.0, 0.559), (6.891, -1.0, 0.4594), (6.891, -1.0, 0.3818), (6.891, 1.0, -1.677), (6.891, 1.0, -1.264), (6.89, -1.0, -4.766), (6.89, 1.0, -4.766), (6.89, -1.0, -4.645), (6.891, -1.0, 0.3042), (6.89, 1.0, -4.481), (6.89, 1.0, -4.571), (6.891, 1.0, 0.618), (6.891, 1.0, 0.1783), (6.891, 1.0, -0.6543), (6.89, -1.0, -4.711), (6.89, -1.0, -4.734), (6.891, 1.0, -1.471), (6.891, -1.0, -1.471), (6.89, -1.0, -4.608), (6.89, 1.0, -4.608), (6.966, -1.0, -4.721), (6.966, -1.0, -4.698), (6.966, 1.0, -0.6543), (6.966, -1.0, -0.6543), (6.966, 1.0, 0.4034), (6.966, 1.0, -4.698), (6.966, -1.0, -1.677), (6.966, -1.0, 0.5806), (6.966, 1.0, -4.481), (6.966, 1.0, -4.571), (6.966, -1.0, 0.6396), (6.966, 1.0, 0.6396), (6.966, -1.0, 0.4034), (6.966, 1.0, -1.677), (6.966, 1.0, -1.264), (6.966, -1.0, -4.754), (6.966, 1.0, -4.754), (6.966, -1.0, -4.571), (6.966, -1.0, -4.645), (6.966, -1.0, 0.3258), (6.966, 1.0, -4.721), (6.966, -1.0, 0.1999), (6.966, 1.0, -4.645), (6.966, 1.0, 0.5806), (6.966, -1.0, -1.264), (6.966, 1.0, 0.3258), (6.966, 1.0, 0.1999), (6.966, -1.0, 0.481), (6.966, -1.0, -1.471), (6.966, 1.0, -1.471), (6.966, 1.0, 0.481), (6.966, -1.0, -4.481), (6.966, -1.0, -4.608), (6.966, 1.0, -4.608), (7.047, 1.0, -1.264), (7.047, -1.0, 0.441), (7.047, -1.0, 0.3634), (7.047, 1.0, 0.441), (7.047, 1.0, 0.5187), (7.047, 1.0, -0.6543), (7.047, 1.0, 0.2375), (7.047, 1.0, -1.413), (7.047, -1.0, -1.264), (7.047, -1.0, -0.6543), (7.047, 1.0, 0.3634), (7.047, -1.0, 0.2375), (7.047, -1.0, 0.6912), (7.047, 1.0, 0.6912), (7.047, 1.0, 0.6183), (7.047, -1.0, 0.6183), (7.047, -1.0, -1.413), (7.047, -1.0, 0.5187), (7.129, -1.0, 0.441), (7.129, 1.0, 0.3634), (7.129, 1.0, 0.441), (7.129, -1.0, 0.7153), (7.129, 1.0, -0.6543), (7.129, 1.0, 0.2375), (7.129, 1.0, -1.226), (7.129, 1.0, -1.184), (7.129, -1.0, -1.226), (7.129, -1.0, -1.184), (7.129, 1.0, 0.7153), (7.129, -1.0, 0.2375), (7.129, -1.0, 0.3634), (7.129, -1.0, 0.5187), (7.129, -1.0, -0.6543), (7.129, 1.0, 0.5187), (7.129, -1.0, 0.6183), (7.129, 1.0, 0.6183), (7.006, -1.0, 0.6657), (7.006, 1.0, -4.481), (7.006, -1.0, 0.3519), (7.006, -1.0, -4.645), (7.006, 1.0, -4.749), (7.006, 1.0, -1.264), (7.006, -1.0, 0.4295), (7.006, 1.0, 0.3519), (7.006, -1.0, -1.264), (7.006, 1.0, -0.6543), (7.006, -1.0, -4.716), (7.006, -1.0, 0.226), (7.006, 1.0, -4.716), (7.006, -1.0, -1.677), (7.006, 1.0, -4.693), (7.006, 1.0, 0.4295), (7.006, 1.0, 0.5071), (7.006, 1.0, -4.608), (7.006, -1.0, -0.6543), (7.006, -1.0, -4.693), (7.006, -1.0, 0.6068), (7.006, 1.0, 0.6657), (7.006, 1.0, -4.571), (7.006, -1.0, -4.749), (7.006, 1.0, -1.677), (7.006, -1.0, -4.571), (7.006, 1.0, -4.645), (7.006, 1.0, 0.6068), (7.006, 1.0, 0.226), (7.006, -1.0, 0.5071), (7.006, -1.0, -1.471), (7.006, -1.0, -4.481), (7.006, 1.0, -1.471), (7.006, -1.0, -4.608), (-0.6369, -1.0, 0.1283), (-0.6652, -1.0, 0.1283), (-0.6369, 1.0, 0.1283), (-0.6652, 1.0, 0.1283), (-0.2065, -1.0, 0.1283), (-0.2065, 1.0, 0.1283), (0.03239, -1.0, 0.1283), (0.03239, 1.0, 0.1283), (-0.009777, -1.0, 0.1283), (-0.009777, 1.0, 0.1283), (0.4962, -1.0, 0.1283), (0.4962, 1.0, 0.1283), (0.714, -1.0, 0.1283), (0.5524, -1.0, 0.1283), (0.714, 1.0, 0.1283), (0.5524, 1.0, 0.1283), (0.7703, -1.0, 0.1283), (0.7703, 1.0, 0.1283), (2.197, -1.0, 0.1283), (2.197, 1.0, 0.1283), (-0.1082, 1.0, 0.1283), (-0.1082, -1.0, 0.1283), (0.1659, 1.0, 0.1283), (0.1659, -1.0, 0.1283), (2.454, -1.0, 0.1283), (2.454, 1.0, 0.1283), (2.677, -1.0, 0.1283), (2.677, 1.0, 0.1283), (2.859, -1.0, 0.1283), (2.859, 1.0, 0.1283), (3.147, -1.0, 0.1283), (3.147, 1.0, 0.1283), (3.378, -1.0, 0.1283), (3.378, 1.0, 0.1283), (3.262, 1.0, 0.1283), (3.262, -1.0, 0.1283), (4.029, 1.0, 0.1283), (3.945, 1.0, 0.1283), (4.19, 1.0, 0.1283), (3.945, -1.0, 0.1283), (4.19, -1.0, 0.1283), (4.029, -1.0, 0.1283), (4.365, 1.0, 0.1283), (4.365, -1.0, 0.1283), (4.277, -1.0, 0.1283), (4.277, 1.0, 0.1283), (4.588, 1.0, 0.1283), (4.588, -1.0, 0.1283), (4.476, 1.0, 0.1283), (4.476, -1.0, 0.1283), (4.91, -1.0, 0.1283), (4.749, -1.0, 0.1283), (4.749, 1.0, 0.1283), (4.91, 1.0, 0.1283), (5.064, -1.0, 0.1283), (5.064, 1.0, 0.1283), (5.185, -1.0, 0.1283), (5.185, 1.0, 0.1283), (5.729, -1.0, 0.1283), (5.729, 1.0, 0.1283), (6.092, -1.0, 0.1283), (6.092, 1.0, 0.1283), (6.165, 1.0, 0.1283), (6.165, -1.0, 0.1283), (6.225, 1.0, 0.1283), (6.225, -1.0, 0.1283), (6.443, 1.0, 0.1283), (6.443, -1.0, 0.1283), (5.893, -1.0, 0.1283), (5.893, 1.0, 0.1283), (6.549, 1.0, 0.1283), (6.549, -1.0, 0.1283), (6.334, -1.0, 0.1283), (6.334, 1.0, 0.1283), (6.663, 1.0, 0.1283), (6.663, -1.0, 0.1283), (6.848, 1.0, 0.1283), (6.848, -1.0, 0.1283), (6.933, 1.0, 0.1283), (6.933, -1.0, 0.1283), (7.024, 1.0, 0.184), (7.024, -1.0, 0.184), (7.09, 1.0, 0.184), (7.09, -1.0, 0.184), (7.172, 1.0, 0.184), (7.172, -1.0, 0.184), (7.473, 1.0, -0.5203), (7.473, -1.0, -0.5203), (7.259, -1.0, -0.1007), (7.259, 1.0, -0.1007), (7.366, 1.0, -0.3459), (7.366, -1.0, -0.3459), (7.594, 1.0, -0.5693), (7.594, -1.0, -0.5693), (7.831, 1.0, -0.639), (7.831, -1.0, -0.639), (7.733, 1.0, -0.6014), (7.733, -1.0, -0.6014), (7.889, 1.0, -0.6699), (7.889, -1.0, -0.6699), (6.891, -1.0, 0.1283), (6.891, 1.0, 0.1283), (6.966, 1.0, 0.1486), (6.966, -1.0, 0.1486), (7.047, 1.0, 0.184), (7.047, -1.0, 0.184), (7.129, -1.0, 0.184), (7.129, 1.0, 0.184), (7.006, 1.0, 0.1731), (7.006, -1.0, 0.1731), (7.155, -1.0, 0.2375), (7.155, -1.0, 0.7143), (7.155, 1.0, 0.441), (7.155, -1.0, 0.441), (7.155, -1.0, 0.6183), (7.155, -1.0, -0.6543), (7.155, -1.0, -1.173), (7.155, 1.0, -1.131), (7.155, 1.0, 0.2375), (7.155, 1.0, 0.3634), (7.155, 1.0, -0.6543), (7.155, 1.0, -1.173), (7.155, -1.0, -1.131), (7.155, 1.0, 0.7143), (7.155, -1.0, 0.3634), (7.155, -1.0, 0.5187), (7.155, 1.0, 0.6183), (7.155, 1.0, 0.5187), (7.155, 1.0, 0.184), (7.155, -1.0, 0.184), (-0.009777, -1.0, 0.6412), (-0.009777, 1.0, 0.6412), (-0.6652, 1.0, 0.6412), (-0.6652, -1.0, 0.6412), (-1.0, -1.0, 0.6412), (-1.0, 1.0, 0.6412), (-0.6369, 1.0, 0.6412), (-0.6369, -1.0, 0.6412), (-0.2065, 1.0, 0.6412), (-0.2065, -1.0, 0.6412), (0.03239, 1.0, 0.6412), (0.03239, -1.0, 0.6412), (0.714, -1.0, 0.6412), (0.714, 1.0, 0.6412), (0.5524, -1.0, 0.6412), (0.4962, 1.0, 0.6412), (0.4962, -1.0, 0.6412), (0.5524, 1.0, 0.6412), (0.7703, -1.0, 0.6412), (0.7703, 1.0, 0.6412), (2.197, -1.0, 0.6412), (2.197, 1.0, 0.6412), (0.1659, -1.0, 0.6412), (0.1659, 1.0, 0.6412), (-0.1082, -1.0, 0.6412), (-0.1082, 1.0, 0.6412), (2.454, -1.0, 0.6412), (2.454, 1.0, 0.6412), (2.677, -1.0, 0.6412), (2.677, 1.0, 0.6412), (2.859, -1.0, 0.6412), (2.859, 1.0, 0.6412), (3.147, -1.0, 0.6412), (3.147, 1.0, 0.6412), (3.378, -1.0, 0.6412), (3.378, 1.0, 0.6412), (3.262, -1.0, 0.6412), (3.262, 1.0, 0.6412), (4.029, 1.0, 0.6412), (4.029, -1.0, 0.6412), (4.19, -1.0, 0.6412), (4.19, 1.0, 0.6412), (3.945, -1.0, 0.6412), (3.945, 1.0, 0.6412), (4.365, -1.0, 0.6412), (4.365, 1.0, 0.6412), (4.277, 1.0, 0.6412), (4.277, -1.0, 0.6412), (4.588, -1.0, 0.6412), (4.588, 1.0, 0.6412), (4.476, 1.0, 0.6412), (4.476, -1.0, 0.6412), (4.749, 1.0, 0.6412), (4.749, -1.0, 0.6412), (4.91, 1.0, 0.6412), (4.91, -1.0, 0.6412), (5.064, -1.0, 0.6412), (5.064, 1.0, 0.6412), (5.185, -1.0, 0.6411), (5.185, 1.0, 0.6411), (5.729, -1.0, 0.6411), (5.729, 1.0, 0.6411), (6.092, -1.0, 0.6411), (6.092, 1.0, 0.6411), (6.165, 1.0, 0.6411), (6.165, -1.0, 0.6411), (6.225, 1.0, 0.6411), (6.225, -1.0, 0.6411), (6.443, 1.0, 0.6411), (6.443, -1.0, 0.6411), (5.893, 1.0, 0.6411), (5.893, -1.0, 0.6411), (6.549, 1.0, 0.6411), (6.549, -1.0, 0.6411), (6.334, 1.0, 0.6411), (6.334, -1.0, 0.6411), (6.663, 1.0, 0.6411), (6.663, -1.0, 0.6411), (6.848, 1.0, 0.5132), (6.848, -1.0, 0.5132), (6.933, 1.0, 0.5132), (6.933, -1.0, 0.5132), (7.024, 1.0, 0.5724), (7.024, -1.0, 0.5724), (7.09, 1.0, 0.5724), (7.09, -1.0, 0.5724), (7.172, 1.0, 0.5724), (7.172, -1.0, 0.5724), (7.287, 1.0, 0.6089), (7.287, -1.0, 0.6089), (6.891, 1.0, 0.5132), (6.891, -1.0, 0.5132), (6.966, 1.0, 0.5347), (6.966, -1.0, 0.5347), (7.047, 1.0, 0.5724), (7.047, -1.0, 0.5724), (7.129, 1.0, 0.5724), (7.129, -1.0, 0.5724), (7.006, 1.0, 0.5609), (7.006, -1.0, 0.5609), (7.155, 1.0, 0.5724), (7.155, -1.0, 0.5724), (0.1659, -1.0, 0.471), (0.1659, 1.0, 0.471), (-0.1082, 1.0, 0.471), (-0.1082, -1.0, 0.471), (0.4962, -1.0, 0.471), (0.7703, -1.0, 0.471), (0.4962, 1.0, 0.471), (0.714, 1.0, 0.471), (0.714, -1.0, 0.471), (0.5524, -1.0, 0.471), (-0.6652, -1.0, 0.471), (-0.009777, 1.0, 0.471), (-0.2065, 1.0, 0.471), (0.03239, 1.0, 0.471), (-0.6369, -1.0, 0.471), (-1.0, 1.0, 0.471), (0.7703, 1.0, 0.471), (0.5524, 1.0, 0.471), (-0.009777, -1.0, 0.471), (-0.6652, 1.0, 0.471), (0.03239, -1.0, 0.471), (-0.2065, -1.0, 0.471), (2.197, 1.0, 0.471), (-0.6369, 1.0, 0.471), (2.197, -1.0, 0.471), (-1.0, -1.0, 0.471), (2.454, 1.0, 0.471), (2.454, -1.0, 0.471), (2.677, 1.0, 0.471), (2.677, -1.0, 0.471), (2.859, 1.0, 0.471), (2.859, -1.0, 0.471), (3.147, 1.0, 0.471), (3.147, -1.0, 0.471), (3.378, 1.0, 0.471), (3.378, -1.0, 0.471), (3.262, -1.0, 0.471), (3.262, 1.0, 0.471), (3.945, -1.0, 0.471), (3.945, 1.0, 0.471), (4.029, 1.0, 0.471), (4.029, -1.0, 0.471), (4.19, 1.0, 0.471), (4.19, -1.0, 0.471), (4.365, 1.0, 0.471), (4.365, -1.0, 0.471), (4.277, -1.0, 0.471), (4.277, 1.0, 0.471), (4.588, 1.0, 0.471), (4.588, -1.0, 0.471), (4.476, 1.0, 0.471), (4.476, -1.0, 0.471), (4.91, -1.0, 0.471), (4.91, 1.0, 0.471), (4.749, 1.0, 0.471), (4.749, -1.0, 0.471), (5.064, 1.0, 0.471), (5.064, -1.0, 0.471), (5.185, 1.0, 0.471), (5.185, -1.0, 0.471), (5.729, 1.0, 0.471), (5.729, -1.0, 0.471), (6.092, 1.0, 0.471), (6.092, -1.0, 0.471), (6.165, -1.0, 0.471), (6.165, 1.0, 0.471), (6.225, -1.0, 0.471), (6.225, 1.0, 0.471), (6.443, -1.0, 0.471), (6.443, 1.0, 0.471), (5.893, -1.0, 0.471), (5.893, 1.0, 0.471), (6.549, -1.0, 0.471), (6.549, 1.0, 0.471), (6.334, 1.0, 0.471), (6.334, -1.0, 0.471), (6.663, -1.0, 0.471), (6.663, 1.0, 0.471), (6.848, -1.0, 0.343), (6.848, 1.0, 0.343), (6.933, -1.0, 0.343), (6.933, 1.0, 0.343), (7.024, -1.0, 0.4022), (7.024, 1.0, 0.4022), (7.09, -1.0, 0.4022), (7.09, 1.0, 0.4022), (7.172, -1.0, 0.4022), (7.172, 1.0, 0.4022), (7.287, -1.0, 0.5395), (7.287, 1.0, 0.5395), (6.891, 1.0, 0.343), (6.891, -1.0, 0.343), (6.966, -1.0, 0.3646), (6.966, 1.0, 0.3646), (7.047, 1.0, 0.4022), (7.047, -1.0, 0.4022), (7.129, 1.0, 0.4022), (7.129, -1.0, 0.4022), (7.006, -1.0, 0.3907), (7.006, 1.0, 0.3907), (7.155, -1.0, 0.4022), (7.155, 1.0, 0.4022)], [(1301, 1471), (1274, 1301), (1265, 1314), (1552, 1268), (885, 1204), (884, 1218), (1268, 1323), (1282, 1323), (1282, 1295), (1295, 1470), (1014, 1470), (1017, 1471), (1553, 1265), (1553, 1204), (1552, 1218), (1656, 1314), (1656, 1274)], [(0, 1, 2, 3), (4, 7, 6, 5), (4, 5, 11, 10), (64, 5, 6, 63), (63, 6, 7, 62), (169, 0, 3, 186), (1346, 17, 9, 1342), (65, 4, 10, 90), (91, 11, 5, 64), (1343, 1342, 9, 1), (14, 15, 13, 12), (27, 26, 22, 24), (1344, 1345, 0, 8), (1345, 1343, 1, 0), (1363, 135, 17, 1346), (37, 36, 33, 32), (93, 19, 11, 91), (1344, 8, 16, 1347), (20, 21, 15, 14), (90, 10, 18, 92), (22, 23, 25, 24), (29, 28, 25, 23), (26, 29, 23, 22), (27, 28, 19, 18), (18, 10, 26, 27), (11, 19, 28, 29), (10, 11, 29, 26), (24, 25, 28, 27), (148, 145, 71, 72), (203, 144, 75, 101), (188, 142, 19, 93), (140, 143, 21, 20), (1351, 41, 30, 1349), (97, 37, 32, 94), (1348, 31, 38, 1350), (134, 142, 36, 37), (95, 33, 36, 96), (39, 40, 82, 83), (1362, 141, 41, 1351), (189, 134, 37, 97), (1365, 176, 31, 1348), (1353, 77, 46, 1357), (40, 34, 85, 82), (149, 163, 73, 70), (1355, 47, 76, 1352), (202, 177, 33, 95), (149, 145, 84, 85), (83, 84, 35, 39), (1364, 162, 77, 1353), (144, 177, 74, 75), (85, 84, 83, 82), (100, 49, 74, 102), (1354, 88, 47, 1355), (103, 48, 87, 99), (53, 50, 61, 58), (75, 74, 49, 48), (72, 71, 52, 51), (70, 73, 50, 53), (53, 52, 71, 70), (101, 75, 48, 103), (60, 59, 80, 79), (99, 87, 68, 105), (1358, 67, 88, 1354), (58, 59, 52, 53), (98, 86, 49, 100), (1357, 46, 89, 1356), (48, 49, 86, 87), (51, 52, 59, 60), (106, 42, 69, 104), (1359, 66, 45, 1361), (68, 69, 42, 43), (1356, 89, 66, 1359), (87, 86, 69, 68), (81, 80, 59, 58), (104, 69, 86, 98), (58, 61, 78, 81), (107, 43, 205, 213), (1493, 107, 213, 1499), (216, 214, 128, 190), (79, 80, 55, 56), (54, 55, 80, 81), (81, 78, 57, 54), (105, 68, 43, 107), (1360, 44, 67, 1358), (1475, 64, 63, 1476), (1476, 63, 62, 1477), (4, 65, 62, 7), (1474, 65, 90, 1478), (1479, 91, 64, 1475), (1481, 93, 91, 1479), (1478, 90, 92, 1480), (1495, 203, 101, 1487), (1496, 188, 93, 1481), (1473, 97, 94, 1482), (1483, 95, 96, 1472), (1497, 189, 97, 1473), (1494, 202, 95, 1483), (1486, 100, 102, 1488), (1489, 103, 99, 1485), (1487, 101, 103, 1489), (1485, 99, 105, 1491), (1484, 98, 100, 1486), (1492, 106, 104, 1490), (1490, 104, 98, 1484), (56, 55, 209, 210), (1491, 105, 107, 1493), (1474, 110, 113, 1477), (167, 111, 112, 193), (193, 112, 113, 199), (164, 110, 114, 192), (198, 115, 111, 167), (178, 117, 115, 198), (192, 114, 116, 196), (153, 201, 123, 147), (138, 174, 117, 178), (166, 109, 118, 197), (179, 119, 108, 165), (139, 175, 109, 166), (136, 200, 119, 179), (130, 122, 124, 173), (150, 125, 121, 146), (147, 123, 125, 150), (146, 121, 127, 151), (131, 120, 122, 130), (190, 128, 126, 172), (172, 126, 120, 131), (212, 204, 42, 106), (151, 127, 129, 191), (46, 156, 160, 89), (1480, 92, 189, 1497), (1574, 136, 179, 1594), (41, 170, 181, 30), (1576, 139, 166, 1585), (1581, 146, 151, 1590), (44, 195, 155, 67), (135, 133, 182, 17), (66, 154, 194, 45), (1599, 193, 199, 1589), (162, 137, 158, 77), (1579, 172, 131, 1582), (176, 152, 180, 31), (1595, 178, 198, 1588), (1472, 96, 188, 1496), (141, 132, 170, 41), (1498, 212, 106, 1492), (165, 108, 174, 138), (88, 161, 159, 47), (9, 184, 168, 1), (1347, 16, 141, 1362), (0, 169, 185, 8), (38, 171, 133, 135), (31, 180, 171, 38), (92, 18, 134, 189), (196, 116, 175, 139), (1593, 169, 186, 1589), (47, 159, 157, 76), (1593, 164, 192, 1597), (191, 129, 215, 217), (96, 36, 142, 188), (1586, 196, 139, 1576), (2, 187, 186, 3), (1, 168, 187, 2), (77, 158, 156, 46), (89, 160, 154, 66), (8, 185, 183, 16), (67, 155, 161, 88), (1583, 130, 173, 1578), (17, 182, 184, 9), (1591, 150, 146, 1581), (1588, 198, 167, 1584), (1575, 153, 147, 1580), (1592, 165, 138, 1577), (40, 39, 143, 140), (1597, 192, 196, 1586), (1590, 151, 191, 1596), (1585, 166, 197, 1587), (1598, 190, 172, 1579), (1584, 167, 193, 1599), (110, 164, 199, 113), (1577, 138, 178, 1595), (1350, 38, 135, 1363), (1580, 147, 150, 1591), (16, 183, 132, 141), (1582, 131, 130, 1583), (18, 19, 142, 134), (1594, 179, 165, 1592), (94, 32, 144, 203), (76, 157, 152, 176), (173, 124, 200, 136), (1349, 30, 162, 1364), (197, 118, 201, 153), (32, 33, 177, 144), (85, 34, 163, 149), (1587, 197, 153, 1575), (1578, 173, 136, 1574), (35, 84, 145, 148), (1482, 94, 203, 1495), (1352, 76, 176, 1365), (30, 181, 137, 162), (1488, 102, 202, 1494), (70, 71, 145, 149), (102, 74, 177, 202), (205, 204, 220, 221), (1499, 213, 229, 1501), (232, 230, 214, 216), (224, 225, 209, 208), (1500, 228, 212, 1498), (217, 215, 231, 233), (1368, 222, 206, 1366), (1600, 218, 194, 1596), (1366, 206, 44, 1360), (208, 209, 55, 54), (43, 42, 204, 205), (1598, 195, 219, 1601), (1361, 45, 207, 1367), (195, 44, 206, 219), (218, 207, 45, 194), (54, 57, 211, 208), (1501, 229, 245, 1503), (248, 246, 230, 232), (240, 241, 225, 224), (1502, 244, 228, 1500), (233, 231, 247, 249), (1370, 238, 222, 1368), (229, 221, 237, 245), (1367, 207, 223, 1369), (1602, 234, 218, 1600), (219, 206, 222, 235), (1601, 219, 235, 1603), (208, 211, 227, 224), (234, 223, 207, 218), (228, 220, 204, 212), (210, 209, 225, 226), (213, 205, 221, 229), (1503, 245, 261, 1505), (264, 262, 246, 248), (273, 272, 270, 268), (1504, 260, 244, 1502), (249, 247, 263, 265), (1372, 254, 238, 1370), (245, 237, 253, 261), (221, 220, 236, 237), (1369, 223, 239, 1371), (1604, 250, 234, 1602), (235, 222, 238, 251), (1603, 235, 251, 1605), (224, 227, 243, 240), (250, 239, 223, 234), (244, 236, 220, 228), (226, 225, 241, 242), (337, 336, 252, 260), (331, 333, 255, 266), (335, 332, 319, 316), (1610, 328, 327, 1609), (328, 329, 314, 327), (1611, 331, 266, 1606), (1376, 333, 315, 1375), (237, 236, 252, 253), (1371, 239, 255, 1373), (1606, 266, 250, 1604), (251, 238, 254, 267), (1605, 251, 267, 1607), (240, 243, 259, 256), (266, 255, 239, 250), (260, 252, 236, 244), (242, 241, 257, 258), (278, 277, 281, 283), (273, 274, 241, 240), (272, 275, 271, 270), (275, 274, 269, 271), (240, 256, 272, 273), (268, 269, 274, 273), (256, 257, 275, 272), (257, 241, 274, 275), (283, 282, 276, 278), (277, 279, 280, 281), (279, 276, 282, 280), (270, 271, 279, 277), (271, 269, 276, 279), (278, 276, 269, 268), (280, 282, 286, 284), (268, 270, 277, 278), (284, 286, 290, 288), (283, 281, 285, 287), (281, 280, 284, 285), (287, 286, 282, 283), (288, 290, 294, 292), (285, 284, 288, 289), (291, 290, 286, 287), (287, 285, 289, 291), (292, 294, 298, 296), (291, 289, 293, 295), (289, 288, 292, 293), (295, 294, 290, 291), (297, 296, 298, 299), (295, 293, 297, 299), (305, 304, 297, 293), (299, 298, 294, 295), (465, 467, 303, 301), (311, 310, 300, 301), (307, 306, 292, 296), (304, 307, 296, 297), (311, 308, 304, 305), (293, 292, 306, 305), (309, 310, 306, 307), (308, 309, 307, 304), (302, 300, 310, 309), (301, 303, 308, 311), (303, 302, 309, 308), (305, 306, 310, 311), (1514, 367, 320, 1506), (325, 323, 364, 390), (1381, 369, 314, 1374), (321, 313, 370, 366), (318, 317, 358, 357), (367, 371, 312, 320), (389, 368, 315, 326), (339, 338, 317, 318), (341, 340, 313, 321), (1377, 329, 254, 1372), (330, 342, 323, 325), (1508, 337, 260, 1504), (335, 338, 257, 256), (334, 343, 262, 264), (1509, 341, 321, 1507), (340, 336, 312, 313), (320, 312, 336, 337), (326, 315, 333, 331), (256, 259, 332, 335), (1607, 267, 328, 1610), (267, 254, 329, 328), (1608, 326, 331, 1611), (1373, 255, 333, 1376), (258, 257, 338, 339), (261, 253, 340, 341), (1374, 314, 329, 1377), (265, 263, 342, 330), (1506, 320, 337, 1508), (316, 317, 338, 335), (324, 322, 343, 334), (1505, 261, 341, 1509), (253, 252, 336, 340), (1383, 382, 369, 1381), (357, 358, 373, 374), (1609, 327, 388, 1612), (391, 365, 322, 324), (327, 314, 369, 388), (1507, 321, 366, 1515), (388, 369, 382, 387), (370, 371, 380, 381), (379, 349, 346, 384), (1613, 389, 326, 1608), (1510, 345, 350, 1513), (384, 346, 365, 391), (1378, 383, 360, 1380), (313, 312, 371, 370), (344, 380, 371, 367), (372, 373, 358, 359), (372, 375, 352, 355), (386, 383, 368, 389), (1515, 366, 345, 1510), (359, 356, 375, 372), (1614, 386, 389, 1613), (1511, 344, 367, 1514), (1612, 388, 387, 1615), (387, 382, 361, 376), (316, 319, 356, 359), (385, 347, 348, 378), (1375, 315, 368, 1379), (390, 364, 347, 385), (366, 370, 381, 345), (351, 363, 380, 344), (359, 358, 317, 316), (1379, 368, 383, 1378), (421, 426, 349, 379), (425, 424, 360, 377), (1518, 423, 398, 1517), (415, 422, 402, 401), (1620, 414, 408, 1619), (1386, 416, 361, 1382), (417, 418, 393, 363), (377, 360, 383, 386), (446, 445, 451, 450), (1616, 377, 386, 1614), (1615, 387, 376, 1617), (393, 394, 380, 363), (1512, 351, 344, 1511), (374, 373, 354, 353), (345, 381, 362, 350), (1382, 361, 382, 1383), (395, 394, 393, 392), (362, 381, 395, 392), (419, 420, 396, 410), (381, 380, 394, 395), (1390, 493, 476, 1388), (486, 495, 478, 470), (491, 488, 474, 473), (494, 493, 404, 409), (1522, 486, 470, 1521), (487, 488, 402, 403), (489, 490, 468, 482), (1391, 492, 405, 1385), (427, 422, 354, 355), (428, 418, 413, 412), (1387, 424, 404, 1384), (427, 429, 400, 403), (428, 430, 362, 392), (423, 430, 406, 398), (414, 416, 405, 408), (1519, 431, 351, 1512), (1621, 425, 377, 1616), (431, 417, 363, 351), (411, 397, 426, 421), (409, 404, 424, 425), (1513, 350, 423, 1518), (353, 354, 422, 415), (1617, 376, 414, 1620), (1385, 405, 416, 1386), (407, 413, 418, 417), (378, 348, 420, 419), (403, 402, 422, 427), (392, 393, 418, 428), (1380, 360, 424, 1387), (355, 352, 429, 427), (412, 406, 430, 428), (350, 362, 430, 423), (376, 361, 416, 414), (1516, 399, 431, 1519), (1618, 409, 425, 1621), (399, 407, 417, 431), (355, 354, 445, 446), (461, 460, 440, 441), (463, 460, 435, 432), (453, 437, 458, 456), (442, 441, 449, 450), (434, 433, 461, 462), (450, 451, 443, 442), (446, 447, 372, 355), (432, 435, 452, 455), (454, 455, 439, 438), (442, 443, 463, 462), (449, 448, 444, 447), (454, 453, 433, 434), (447, 444, 373, 372), (434, 432, 455, 454), (437, 436, 459, 458), (451, 448, 440, 443), (443, 440, 460, 463), (438, 439, 436, 437), (441, 440, 448, 449), (457, 459, 436, 452), (433, 435, 460, 461), (450, 449, 447, 446), (462, 463, 432, 434), (453, 452, 435, 433), (445, 444, 448, 451), (438, 437, 453, 454), (354, 373, 444, 445), (456, 457, 452, 453), (462, 461, 441, 442), (455, 452, 436, 439), (458, 459, 457, 456), (568, 567, 467, 465), (301, 300, 464, 465), (467, 466, 302, 303), (466, 464, 300, 302), (530, 507, 474, 475), (521, 520, 527, 517), (1393, 523, 477, 1389), (1629, 528, 519, 1626), (505, 513, 478, 484), (512, 531, 479, 471), (530, 529, 565, 562), (528, 523, 554, 519), (498, 497, 485, 484), (1624, 494, 409, 1618), (500, 499, 397, 411), (1523, 501, 399, 1516), (502, 497, 413, 407), (503, 492, 477, 480), (487, 496, 472, 475), (501, 502, 407, 399), (498, 495, 406, 412), (1625, 503, 480, 1623), (1384, 404, 493, 1390), (398, 406, 495, 486), (401, 402, 488, 491), (481, 476, 493, 494), (1517, 398, 486, 1522), (475, 474, 488, 487), (410, 396, 490, 489), (1389, 477, 492, 1391), (412, 413, 497, 498), (1622, 481, 494, 1624), (483, 469, 499, 500), (1520, 471, 501, 1523), (479, 485, 497, 502), (408, 405, 492, 503), (403, 400, 496, 487), (471, 479, 502, 501), (484, 478, 495, 498), (1619, 408, 503, 1625), (480, 477, 523, 528), (1526, 525, 558, 1529), (515, 553, 513, 505), (517, 527, 550, 536), (542, 543, 534, 535), (1623, 480, 528, 1629), (475, 472, 529, 530), (541, 539, 514, 552), (562, 565, 556, 509), (562, 563, 507, 530), (504, 547, 469, 483), (1388, 476, 545, 1394), (524, 552, 531, 512), (515, 514, 539, 538), (1628, 546, 481, 1622), (484, 485, 544, 505), (473, 474, 507, 506), (522, 513, 553, 525), (506, 507, 563, 564), (470, 478, 513, 522), (518, 555, 545, 546), (1525, 512, 471, 1520), (516, 526, 547, 504), (1524, 522, 525, 1526), (1521, 470, 522, 1524), (505, 544, 514, 515), (1626, 519, 560, 1631), (1392, 554, 523, 1393), (1527, 524, 512, 1525), (1394, 545, 555, 1395), (546, 545, 476, 481), (1627, 518, 546, 1628), (552, 514, 544, 531), (531, 544, 485, 479), (482, 468, 520, 521), (1528, 559, 524, 1527), (1396, 511, 554, 1392), (574, 584, 606, 596), (533, 535, 567, 568), (1395, 555, 510, 1397), (525, 553, 540, 558), (564, 563, 508, 557), (548, 542, 535, 533), (465, 464, 566, 568), (537, 551, 526, 516), (1398, 573, 511, 1396), (579, 577, 539, 541), (533, 532, 549, 548), (569, 566, 464, 466), (534, 532, 566, 569), (971, 582, 548, 968), (567, 569, 466, 467), (1631, 560, 590, 1633), (582, 580, 542, 548), (538, 540, 553, 515), (535, 534, 569, 567), (543, 549, 532, 534), (561, 510, 555, 518), (1630, 561, 518, 1627), (1530, 589, 559, 1528), (559, 541, 552, 524), (568, 566, 532, 533), (575, 585, 551, 537), (519, 554, 511, 560), (1397, 510, 570, 1399), (560, 511, 573, 590), (966, 969, 532, 549), (967, 969, 563, 562), (970, 572, 508, 966), (968, 967, 562, 509), (972, 594, 572, 970), (603, 605, 583, 581), (597, 607, 585, 575), (1633, 590, 612, 1635), (613, 592, 570, 591), (1531, 588, 610, 1533), (973, 604, 582, 971), (611, 601, 579, 589), (604, 602, 580, 582), (1529, 558, 588, 1531), (591, 570, 510, 561), (580, 581, 543, 542), (576, 578, 540, 538), (1632, 591, 561, 1630), (589, 579, 541, 559), (538, 539, 577, 576), (557, 508, 572, 587), (509, 556, 586, 571), (536, 550, 584, 574), (581, 583, 549, 543), (558, 540, 578, 588), (768, 767, 621, 620), (765, 766, 607, 597), (1644, 764, 634, 1637), (763, 762, 592, 613), (1542, 752, 632, 1535), (982, 757, 604, 973), (753, 754, 605, 603), (755, 756, 601, 611), (757, 758, 602, 604), (759, 760, 630, 615), (598, 600, 578, 576), (1634, 613, 591, 1632), (601, 599, 577, 579), (1400, 595, 573, 1398), (590, 573, 595, 612), (576, 577, 599, 598), (602, 603, 581, 580), (1399, 570, 592, 1401), (1532, 611, 589, 1530), (588, 578, 600, 610), (587, 572, 594, 609), (571, 586, 608, 593), (685, 656, 622, 620), (618, 628, 682, 687), (976, 654, 616, 974), (645, 646, 668, 663), (620, 621, 684, 685), (686, 683, 629, 619), (674, 675, 639, 638), (667, 674, 638, 651), (1637, 634, 672, 1638), (673, 652, 614, 635), (1535, 632, 677, 1536), (983, 769, 594, 972), (770, 761, 628, 618), (768, 771, 600, 598), (1645, 763, 613, 1634), (756, 767, 599, 601), (1410, 772, 595, 1400), (764, 772, 617, 634), (1411, 762, 614, 1403), (1543, 755, 611, 1532), (752, 771, 622, 632), (773, 769, 616, 631), (775, 774, 637, 636), (776, 640, 625, 753), (643, 642, 603, 602), (777, 643, 602, 758), (666, 647, 671, 648), (1142, 1134, 640, 776), (1135, 1133, 642, 643), (1143, 1135, 643, 777), (650, 649, 670, 669), (977, 680, 626, 975), (781, 671, 661, 782), (778, 650, 669, 780), (779, 648, 671, 781), (636, 637, 649, 650), (659, 681, 627, 625), (774, 639, 648, 779), (775, 636, 650, 778), (666, 675, 707, 702), (676, 657, 623, 633), (703, 706, 674, 667), (780, 669, 660, 783), (644, 647, 691, 688), (718, 715, 683, 686), (669, 670, 662, 660), (1136, 665, 701, 1138), (702, 691, 647, 666), (678, 654, 694, 710), (1641, 705, 673, 1639), (1536, 677, 709, 1538), (687, 682, 714, 719), (708, 697, 657, 676), (1404, 652, 692, 1406), (665, 658, 698, 701), (1407, 695, 655, 1405), (1139, 700, 664, 1137), (1639, 673, 635, 1636), (664, 659, 625, 640), (1132, 641, 665, 1136), (657, 684, 621, 623), (641, 624, 658, 665), (1405, 655, 617, 1402), (634, 617, 655, 672), (661, 671, 647, 644), (1403, 614, 652, 1404), (651, 668, 646, 667), (1537, 676, 633, 1534), (632, 622, 656, 677), (1137, 664, 640, 1134), (631, 616, 654, 678), (648, 639, 675, 666), (615, 630, 679, 653), (680, 658, 624, 626), (1648, 836, 705, 1641), (1146, 818, 733, 1140), (986, 834, 694, 978), (833, 832, 691, 702), (1414, 830, 695, 1407), (829, 828, 713, 699), (1546, 821, 741, 1540), (814, 815, 746, 751), (816, 817, 697, 708), (818, 819, 730, 733), (820, 822, 696, 717), (821, 822, 728, 741), (1147, 824, 700, 1139), (1415, 825, 724, 1408), (826, 827, 743, 725), (978, 694, 654, 976), (705, 692, 652, 673), (1638, 672, 704, 1640), (699, 713, 681, 659), (667, 646, 690, 703), (672, 655, 695, 704), (653, 679, 711, 693), (689, 690, 646, 645), (700, 699, 659, 664), (979, 712, 680, 977), (685, 684, 716, 717), (706, 707, 675, 674), (712, 698, 658, 680), (1539, 708, 676, 1537), (677, 656, 696, 709), (717, 696, 656, 685), (697, 716, 684, 657), (802, 803, 739, 738), (735, 722, 786, 799), (985, 808, 744, 981), (812, 811, 747, 750), (801, 788, 724, 737), (734, 739, 803, 798), (736, 727, 791, 800), (799, 802, 738, 735), (720, 723, 787, 784), (1647, 801, 737, 1643), (1140, 733, 797, 1144), (984, 790, 726, 980), (798, 787, 723, 734), (1413, 791, 727, 1409), (823, 832, 723, 720), (838, 837, 706, 703), (839, 830, 727, 736), (833, 840, 739, 734), (836, 825, 692, 705), (817, 841, 716, 697), (843, 842, 715, 718), (987, 844, 712, 979), (838, 845, 722, 735), (837, 840, 707, 706), (1649, 839, 736, 1642), (835, 845, 690, 689), (824, 829, 699, 700), (820, 841, 748, 749), (844, 819, 698, 712), (1547, 816, 708, 1539), (831, 834, 726, 742), (598, 599, 767, 768), (619, 629, 766, 765), (1635, 612, 764, 1644), (635, 614, 762, 763), (1533, 610, 752, 1542), (975, 626, 757, 982), (625, 627, 754, 753), (633, 623, 756, 755), (626, 624, 758, 757), (593, 608, 760, 759), (974, 616, 769, 983), (596, 606, 761, 770), (620, 622, 771, 768), (1636, 635, 763, 1645), (623, 621, 767, 756), (1402, 617, 772, 1410), (612, 595, 772, 764), (1401, 592, 762, 1411), (1534, 633, 755, 1543), (610, 600, 771, 752), (609, 594, 769, 773), (638, 639, 774, 775), (642, 776, 753, 603), (641, 777, 758, 624), (1133, 1142, 776, 642), (1132, 1143, 777, 641), (670, 781, 782, 662), (651, 778, 780, 668), (649, 779, 781, 670), (637, 774, 779, 649), (638, 775, 778, 651), (668, 780, 783, 663), (800, 791, 853, 862), (861, 864, 802, 799), (784, 787, 849, 846), (1651, 863, 801, 1647), (1144, 797, 859, 1148), (988, 852, 790, 984), (749, 792, 728), (860, 849, 787, 798), (1417, 853, 791, 1413), (857, 871, 809, 795), (1544, 805, 867, 1548), (813, 810, 872, 875), (866, 855, 793, 804), (797, 794, 856, 859), (805, 792, 854, 867), (1642, 736, 800, 1646), (785, 786, 722, 721), (796, 795, 731, 732), (729, 793, 748), (808, 794, 730, 744), (1545, 804, 740, 1541), (742, 726, 790, 806), (725, 743, 807, 789), (1408, 724, 788, 1412), (1145, 796, 732, 1141), (741, 728, 792, 805), (792, 749, 748, 793), (733, 730, 794, 797), (804, 793, 729, 740), (751, 746, 810, 813), (1540, 741, 805, 1544), (795, 809, 745, 731), (1643, 737, 836, 1648), (1138, 701, 818, 1146), (980, 726, 834, 986), (734, 723, 832, 833), (1409, 727, 830, 1414), (731, 745, 828, 829), (1538, 709, 821, 1546), (719, 714, 815, 814), (740, 729, 817, 816), (701, 698, 819, 818), (749, 728, 822, 820), (709, 696, 822, 821), (1141, 732, 824, 1147), (1406, 692, 825, 1415), (693, 711, 827, 826), (688, 691, 832, 823), (735, 738, 837, 838), (704, 695, 830, 839), (702, 707, 840, 833), (737, 724, 825, 836), (729, 748, 841, 817), (750, 747, 842, 843), (981, 744, 844, 987), (703, 690, 845, 838), (738, 739, 840, 837), (1640, 704, 839, 1649), (721, 722, 845, 835), (732, 731, 829, 824), (717, 716, 841, 820), (744, 730, 819, 844), (1541, 740, 816, 1547), (710, 694, 834, 831), (1148, 859, 889, 1150), (867, 854, 884, 897), (890, 879, 849, 860), (1416, 850, 880, 1418), (851, 869, 899, 881), (868, 852, 882, 898), (893, 880, 850, 863), (854, 855, 885, 884), (859, 856, 886, 889), (1650, 862, 892, 1652), (1151, 888, 858, 1149), (894, 895, 865, 864), (991, 900, 870, 989), (904, 903, 873, 874), (798, 803, 865, 860), (792, 793, 855, 854), (863, 850, 788, 801), (874, 873, 811, 812), (989, 870, 808, 985), (799, 786, 848, 861), (864, 865, 803, 802), (1646, 800, 862, 1650), (847, 848, 786, 785), (858, 857, 795, 796), (870, 856, 794, 808), (1549, 866, 804, 1545), (806, 790, 852, 868), (789, 807, 869, 851), (1412, 788, 850, 1416), (1149, 858, 796, 1145), (1236, 1206, 888, 1151), (1224, 1223, 895, 894), (1234, 1221, 900, 991), (1220, 1219, 903, 904), (1207, 1213, 901, 887), (1562, 1218, 927, 1552), (1209, 1217, 932, 935), (1204, 1205, 885, 896), (1206, 1207, 887, 888), (1208, 1212, 878, 877), (1664, 1210, 893, 1653), (1211, 1212, 908, 921), (1235, 1214, 882, 990), (1442, 1216, 883, 1419), (846, 849, 879, 876), (862, 853, 883, 892), (891, 894, 864, 861), (860, 865, 895, 890), (900, 886, 856, 870), (1551, 896, 866, 1549), (1419, 883, 853, 1417), (990, 882, 852, 988), (861, 848, 878, 891), (1653, 893, 863, 1651), (877, 878, 848, 847), (888, 887, 857, 858), (896, 885, 855, 866), (875, 872, 902, 905), (1548, 867, 897, 1550), (887, 901, 871, 857), (1325, 1330, 949, 1154), (1335, 1329, 944, 957), (1238, 1239, 909, 920), (1450, 1336, 940, 1422), (1313, 1317, 959, 941), (1326, 1316, 942, 958), (1263, 1264, 910, 923), (1329, 1308, 945, 944), (1330, 1309, 946, 949), (1672, 1310, 952, 1656), (1270, 1255, 918, 1153), (1254, 1253, 925, 924), (1267, 1251, 930, 993), (1250, 1265, 933, 934), (1665, 1226, 922, 1654), (1228, 1227, 916, 919), (1229, 1205, 915, 914), (1210, 1230, 880, 893), (1215, 1214, 912, 928), (1222, 1231, 929, 911), (1443, 1230, 910, 1420), (1233, 1232, 879, 890), (1218, 1229, 914, 927), (1237, 1228, 919, 1152), (1225, 1232, 909, 906), (1226, 1216, 913, 922), (1211, 1224, 894, 891), (1233, 1223, 925, 920), (1221, 1227, 886, 900), (1563, 1204, 896, 1551), (950, 955, 1111, 1108), (1285, 1284, 1001, 1000), (1274, 1283, 999, 1002), (1668, 1282, 953, 1657), (1281, 1280, 998, 1006), (1279, 1272, 997, 1013), (1669, 1274, 1002, 1658), (1275, 1276, 1008, 1011), (1101, 1102, 938, 937), (1157, 1106, 948, 1155), (1110, 1111, 955, 954), (1114, 1115, 995, 994), (1154, 949, 1107, 1156), (1109, 1110, 954, 951), (1311, 1327, 939, 936), (1310, 1319, 943, 952), (1258, 1254, 924, 921), (1318, 1331, 955, 950), (1251, 1246, 916, 930), (1565, 1245, 926, 1553), (1445, 1259, 913, 1421), (1266, 1262, 912, 992), (1320, 1322, 938, 951), (1667, 1263, 923, 1655), (1260, 1243, 908, 907), (1255, 1269, 917, 918), (1245, 1248, 915, 926), (1323, 1324, 962, 965), (1570, 1335, 957, 1554), (1269, 1244, 931, 917), (571, 971, 968, 509), (508, 563, 969, 966), (533, 532, 969, 967), (583, 970, 966, 549), (548, 533, 967, 968), (605, 972, 970, 583), (593, 973, 971, 571), (759, 982, 973, 593), (681, 976, 974, 627), (754, 983, 972, 605), (653, 977, 975, 615), (828, 986, 978, 713), (713, 978, 976, 681), (693, 979, 977, 653), (789, 985, 981, 725), (809, 984, 980, 745), (826, 987, 979, 693), (615, 975, 982, 759), (627, 974, 983, 754), (871, 988, 984, 809), (745, 980, 986, 828), (725, 981, 987, 826), (881, 991, 989, 851), (851, 989, 985, 789), (1222, 1234, 991, 881), (1213, 1235, 990, 901), (901, 990, 988, 871), (1252, 1267, 993, 911), (1446, 1278, 996, 1424), (1244, 1266, 992, 931), (1448, 1301, 999, 1425), (1572, 1468, 1023, 1558), (1306, 1293, 1001, 1004), (1468, 1465, 1018, 1023), (1290, 1303, 1009, 1010), (1466, 1452, 1017, 1020), (1465, 1453, 1019, 1018), (1670, 1291, 1003, 1659), (1286, 1285, 1000, 1005), (1566, 1286, 1005, 1556), (1272, 1277, 1007, 997), (1287, 1284, 945, 956), (1288, 1279, 1013, 1012), (1567, 1287, 956, 1555), (1273, 1289, 963, 964), (1288, 1280, 942, 994), (1282, 1278, 940, 953), (1447, 1283, 943, 1423), (1430, 1054, 1017, 1427), (1660, 1020, 1036, 1662), (1037, 1032, 1014, 1021), (1061, 1074, 1047, 1044), (1561, 1038, 1022, 1559), (1558, 1023, 1039, 1560), (1038, 1035, 1019, 1022), (1062, 1075, 1049, 1045), (1298, 1299, 998, 1012), (1463, 1459, 1015, 1031), (1569, 1306, 1004, 1557), (1457, 1464, 1016, 1024), (1470, 1460, 1014, 1426), (1458, 1463, 1031, 1030), (1291, 1295, 996, 1003), (1674, 1466, 1020, 1660), (1454, 1469, 1026, 1029), (1459, 1462, 1025, 1015), (1663, 1043, 1042, 1662), (1560, 1039, 1038, 1561), (1039, 1034, 1035, 1038), (1043, 1040, 1041, 1042), (1032, 1037, 1036, 1033), (1029, 1026, 1040, 1043), (1032, 1033, 1017, 1014), (1663, 1037, 1021, 1661), (1018, 1019, 1035, 1034), (1020, 1017, 1033, 1036), (1042, 1041, 1027, 1028), (1023, 1018, 1034, 1039), (1066, 1070, 1046, 1050), (1048, 1046, 1070, 1064), (1045, 1049, 1065, 1069), (1058, 1057, 1016, 1030), (1072, 1063, 1051, 1050), (1073, 1060, 1046, 1048), (1432, 1061, 1044, 1428), (1063, 1062, 1045, 1051), (1433, 1074, 1054, 1430), (1014, 1017, 1054, 1055), (1015, 1025, 1053, 1052), (1072, 1060, 1057, 1058), (1030, 1031, 1059, 1058), (1024, 1016, 1057, 1056), (1426, 1014, 1055, 1431), (1031, 1015, 1052, 1059), (1058, 1059, 1063, 1072), (1052, 1053, 1075, 1062), (1086, 1087, 1079, 1078), (1050, 1046, 1060, 1072), (1056, 1057, 1060, 1073), (1059, 1052, 1062, 1063), (1055, 1054, 1074, 1061), (1431, 1055, 1061, 1432), (1044, 1047, 1071, 1068), (1428, 1044, 1068, 1434), (1051, 1045, 1069, 1067), (1429, 1047, 1074, 1433), (1435, 1071, 1047, 1429), (1050, 1051, 1067, 1066), (1086, 1085, 1070, 1066), (1084, 1085, 1082, 1076), (1076, 1082, 1098, 1092), (1436, 1080, 1096, 1440), (1441, 1099, 1083, 1437), (1089, 1088, 1083, 1080), (1091, 1090, 1077, 1081), (1438, 1089, 1080, 1436), (1087, 1091, 1081, 1079), (1439, 1088, 1071, 1435), (1066, 1067, 1087, 1086), (1078, 1082, 1085, 1086), (1064, 1070, 1085, 1084), (1068, 1071, 1088, 1089), (1069, 1065, 1090, 1091), (1434, 1068, 1089, 1438), (1067, 1069, 1091, 1087), (1437, 1083, 1088, 1439), (1440, 1441, 1092, 1093), (1093, 1092, 1098, 1097), (1097, 1098, 1094, 1095), (1079, 1081, 1097, 1095), (1080, 1083, 1099, 1096), (1081, 1077, 1093, 1097), (1094, 1098, 1082, 1078), (1078, 1079, 1095, 1094), (1159, 1122, 1106, 1157), (1126, 1127, 1111, 1110), (1130, 1131, 1115, 1114), (1128, 1120, 1104, 1112), (1156, 1107, 1123, 1158), (1114, 1113, 1129, 1130), (1125, 1126, 1110, 1109), (951, 938, 1102, 1109), (1105, 1113, 961, 947), (936, 939, 1103, 1100), (994, 961, 1113, 1114), (949, 946, 1104, 1107), (1108, 1103, 939, 950), (1106, 1105, 947, 948), (1115, 1112, 960, 995), (1112, 1104, 946, 960), (1194, 1190, 1121, 1122), (1189, 1191, 1128, 1131), (1174, 1173, 1118, 1117), (1188, 1189, 1131, 1130), (1169, 1168, 1127, 1126), (1163, 1174, 1117, 1158), (1170, 1169, 1126, 1125), (1117, 1118, 1102, 1101), (1108, 1111, 1127, 1124), (1131, 1128, 1112, 1115), (1109, 1102, 1118, 1125), (1100, 1103, 1119, 1116), (1107, 1104, 1120, 1123), (1124, 1119, 1103, 1108), (1122, 1121, 1105, 1106), (1121, 1129, 1113, 1105), (782, 661, 1134, 1142), (660, 662, 1133, 1135), (783, 660, 1135, 1143), (645, 1136, 1138, 689), (688, 1139, 1137, 644), (663, 1132, 1136, 645), (644, 1137, 1134, 661), (835, 1146, 1140, 721), (823, 1147, 1139, 688), (721, 1140, 1144, 785), (662, 782, 1142, 1133), (663, 783, 1143, 1132), (785, 1144, 1148, 847), (784, 1145, 1141, 720), (689, 1138, 1146, 835), (720, 1141, 1147, 823), (847, 1148, 1150, 877), (876, 1151, 1149, 846), (846, 1149, 1145, 784), (1225, 1236, 1151, 876), (1334, 1325, 1154, 937), (1256, 1270, 1153, 906), (1208, 1237, 1152, 907), (1100, 1157, 1155, 936), (937, 1154, 1156, 1101), (1116, 1159, 1157, 1100), (1101, 1156, 1158, 1117), (1123, 1122, 1159, 1158), (1160, 1177, 1174, 1163), (1187, 1186, 1185, 1184), (1164, 1165, 1166, 1167), (1180, 1179, 1172, 1171), (1177, 1176, 1179, 1178), (1160, 1161, 1176, 1177), (1170, 1173, 1178, 1181), (1181, 1180, 1183, 1182), (1171, 1172, 1119, 1124), (1125, 1118, 1173, 1170), (1175, 1172, 1179, 1176), (1171, 1168, 1183, 1180), (1177, 1178, 1173, 1174), (1181, 1182, 1169, 1170), (1182, 1183, 1168, 1169), (1203, 1202, 1166, 1165), (1200, 1196, 1187, 1184), (1190, 1193, 1129, 1121), (1162, 1175, 1176, 1161), (1116, 1119, 1172, 1175), (1124, 1127, 1168, 1171), (1161, 1160, 1163, 1162), (1162, 1163, 1158, 1159), (1201, 1200, 1184, 1185), (1178, 1179, 1180, 1181), (1191, 1192, 1120, 1128), (1167, 1166, 1186, 1187), (1159, 1116, 1175, 1162), (1201, 1198, 1190, 1194), (1199, 1197, 1191, 1189), (1203, 1199, 1189, 1188), (1130, 1129, 1193, 1188), (1123, 1120, 1192, 1195), (1198, 1202, 1193, 1190), (1122, 1123, 1195, 1194), (1197, 1196, 1192, 1191), (1165, 1164, 1199, 1203), (1164, 1167, 1197, 1199), (1194, 1195, 1200, 1201), (1195, 1192, 1196, 1200), (1188, 1193, 1202, 1203), (1185, 1186, 1198, 1201), (1186, 1166, 1202, 1198), (1167, 1187, 1196, 1197), (1153, 918, 1206, 1236), (924, 925, 1223, 1224), (993, 930, 1221, 1234), (934, 933, 1219, 1220), (917, 931, 1213, 1207), (1550, 897, 1218, 1562), (905, 902, 1217, 1209), (926, 915, 1205, 1204), (918, 917, 1207, 1206), (907, 908, 1212, 1208), (1655, 923, 1210, 1664), (891, 878, 1212, 1211), (992, 912, 1214, 1235), (1421, 913, 1216, 1442), (1652, 892, 1226, 1665), (889, 886, 1227, 1228), (884, 885, 1205, 1229), (923, 910, 1230, 1210), (898, 882, 1214, 1215), (881, 899, 1231, 1222), (1418, 880, 1230, 1443), (920, 909, 1232, 1233), (897, 884, 1229, 1218), (1150, 889, 1228, 1237), (876, 879, 1232, 1225), (892, 883, 1216, 1226), (921, 924, 1224, 1211), (890, 895, 1223, 1233), (930, 916, 1227, 1221), (1553, 926, 1204, 1563), (911, 993, 1234, 1222), (931, 992, 1235, 1213), (906, 1153, 1236, 1225), (877, 1150, 1237, 1208), (1332, 1309, 1246, 1251), (921, 908, 1243, 1258), (920, 925, 1253, 1238), (911, 929, 1240, 1252), (1320, 1312, 1254, 1258), (1340, 1332, 1251, 1267), (907, 1152, 1271, 1260), (1312, 1331, 1253, 1254), (1315, 1336, 1264, 1263), (1152, 919, 1247, 1271), (1318, 1327, 1239, 1238), (1341, 1333, 1255, 1270), (922, 913, 1259, 1257), (1328, 1308, 1248, 1245), (927, 914, 1249, 1261), (1334, 1322, 1243, 1260), (935, 932, 1268, 1242), (906, 909, 1239, 1256), (1313, 1340, 1267, 1252), (928, 912, 1262, 1241), (1552, 927, 1261, 1564), (1420, 910, 1264, 1444), (1339, 1321, 1244, 1269), (914, 915, 1248, 1249), (1673, 1315, 1263, 1667), (1321, 1338, 1266, 1244), (1338, 1316, 1262, 1266), (1654, 922, 1257, 1666), (1311, 1341, 1270, 1256), (1314, 1337, 1265, 1250), (919, 916, 1246, 1247), (1571, 1328, 1245, 1565), (1333, 1339, 1269, 1255), (1451, 1319, 1259, 1445), (944, 945, 1284, 1285), (952, 943, 1283, 1274), (1659, 1003, 1282, 1668), (958, 942, 1280, 1281), (995, 941, 1272, 1279), (1656, 952, 1274, 1669), (965, 962, 1276, 1275), (1422, 940, 1278, 1446), (957, 944, 1285, 1286), (1554, 957, 1286, 1566), (941, 959, 1277, 1272), (1004, 1001, 1284, 1287), (994, 995, 1279, 1288), (1557, 1004, 1287, 1567), (1010, 1009, 1289, 1273), (1012, 998, 1280, 1288), (1003, 996, 1278, 1282), (1425, 999, 1283, 1447), (1556, 1005, 1307, 1568), (1573, 1456, 1306, 1569), (1455, 1467, 1303, 1290), (1005, 1000, 1300, 1307), (1002, 999, 1301, 1302), (1471, 1452, 1301, 1448), (1013, 997, 1297, 1296), (1658, 1002, 1302, 1671), (1012, 1013, 1296, 1298), (1011, 1008, 1305, 1292), (1675, 1461, 1291, 1670), (1424, 996, 1295, 1449), (1461, 1460, 1295, 1291), (997, 1007, 1294, 1297), (1000, 1001, 1293, 1300), (1006, 998, 1299, 1304), (1456, 1453, 1293, 1306), (1458, 1464, 1299, 1298), (1271, 1247, 1330, 1325), (1261, 1249, 1329, 1335), (1444, 1264, 1336, 1450), (1252, 1240, 1317, 1313), (1241, 1262, 1316, 1326), (1249, 1248, 1308, 1329), (1247, 1246, 1309, 1330), (1666, 1257, 1310, 1672), (1256, 1239, 1327, 1311), (1257, 1259, 1319, 1310), (1238, 1253, 1331, 1318), (1258, 1243, 1322, 1320), (1242, 1268, 1324, 1323), (1564, 1261, 1335, 1570), (1260, 1271, 1325, 1334), (960, 946, 1309, 1332), (951, 954, 1312, 1320), (995, 960, 1332, 1340), (954, 955, 1331, 1312), (953, 940, 1336, 1315), (950, 939, 1327, 1318), (1155, 948, 1333, 1341), (956, 945, 1308, 1328), (937, 938, 1322, 1334), (941, 995, 1340, 1313), (947, 961, 1321, 1339), (1657, 953, 1315, 1673), (961, 994, 1338, 1321), (994, 942, 1316, 1338), (936, 1155, 1341, 1311), (964, 963, 1337, 1314), (1555, 956, 1328, 1571), (948, 947, 1339, 1333), (1423, 943, 1319, 1451), (21, 1346, 1342, 15), (13, 15, 1342, 1343), (14, 12, 1345, 1344), (12, 13, 1343, 1345), (143, 1363, 1346, 21), (14, 1344, 1347, 20), (40, 1351, 1349, 34), (35, 1348, 1350, 39), (140, 1362, 1351, 40), (148, 1365, 1348, 35), (73, 1353, 1357, 50), (51, 1355, 1352, 72), (163, 1364, 1353, 73), (60, 1354, 1355, 51), (79, 1358, 1354, 60), (50, 1357, 1356, 61), (78, 1359, 1361, 57), (61, 1356, 1359, 78), (56, 1360, 1358, 79), (20, 1347, 1362, 140), (39, 1350, 1363, 143), (34, 1349, 1364, 163), (72, 1352, 1365, 148), (226, 1368, 1366, 210), (210, 1366, 1360, 56), (57, 1361, 1367, 211), (242, 1370, 1368, 226), (211, 1367, 1369, 227), (258, 1372, 1370, 242), (227, 1369, 1371, 243), (332, 1376, 1375, 319), (243, 1371, 1373, 259), (357, 1381, 1374, 318), (339, 1377, 1372, 258), (259, 1373, 1376, 332), (318, 1374, 1377, 339), (374, 1383, 1381, 357), (375, 1378, 1380, 352), (319, 1375, 1379, 356), (356, 1379, 1378, 375), (415, 1386, 1382, 353), (353, 1382, 1383, 374), (496, 1390, 1388, 472), (491, 1391, 1385, 401), (429, 1387, 1384, 400), (401, 1385, 1386, 415), (352, 1380, 1387, 429), (506, 1393, 1389, 473), (400, 1384, 1390, 496), (473, 1389, 1391, 491), (472, 1388, 1394, 529), (564, 1392, 1393, 506), (529, 1394, 1395, 565), (557, 1396, 1392, 564), (565, 1395, 1397, 556), (587, 1398, 1396, 557), (556, 1397, 1399, 586), (609, 1400, 1398, 587), (586, 1399, 1401, 608), (773, 1410, 1400, 609), (760, 1411, 1403, 630), (679, 1404, 1406, 711), (710, 1407, 1405, 678), (678, 1405, 1402, 631), (630, 1403, 1404, 679), (831, 1414, 1407, 710), (827, 1415, 1408, 743), (806, 1413, 1409, 742), (631, 1402, 1410, 773), (608, 1401, 1411, 760), (868, 1417, 1413, 806), (743, 1408, 1412, 807), (742, 1409, 1414, 831), (711, 1406, 1415, 827), (869, 1416, 1418, 899), (807, 1412, 1416, 869), (1215, 1442, 1419, 898), (898, 1419, 1417, 868), (1317, 1450, 1422, 959), (1231, 1443, 1420, 929), (1241, 1445, 1421, 928), (1277, 1446, 1424, 1007), (1304, 1448, 1425, 1006), (1281, 1447, 1423, 958), (1056, 1430, 1427, 1024), (1462, 1470, 1426, 1025), (1075, 1432, 1428, 1049), (1073, 1433, 1430, 1056), (1025, 1426, 1431, 1053), (1053, 1431, 1432, 1075), (1049, 1428, 1434, 1065), (1048, 1429, 1433, 1073), (1064, 1435, 1429, 1048), (1077, 1436, 1440, 1093), (1092, 1441, 1437, 1076), (1090, 1438, 1436, 1077), (1084, 1439, 1435, 1064), (1065, 1434, 1438, 1090), (1076, 1437, 1439, 1084), (1096, 1099, 1441, 1440), (928, 1421, 1442, 1215), (899, 1418, 1443, 1231), (929, 1420, 1444, 1240), (1326, 1451, 1445, 1241), (959, 1422, 1446, 1277), (1006, 1425, 1447, 1281), (1457, 1471, 1448, 1304), (1007, 1424, 1449, 1294), (1240, 1444, 1450, 1317), (958, 1423, 1451, 1326), (1568, 1307, 1468, 1572), (1307, 1300, 1465, 1468), (1302, 1301, 1452, 1466), (1300, 1293, 1453, 1465), (1296, 1297, 1459, 1463), (1304, 1299, 1464, 1457), (1449, 1295, 1460, 1470), (1298, 1296, 1463, 1458), (1671, 1302, 1466, 1674), (1292, 1305, 1469, 1454), (1297, 1294, 1462, 1459), (1559, 1022, 1456, 1573), (1028, 1027, 1467, 1455), (1427, 1017, 1452, 1471), (1661, 1021, 1461, 1675), (1021, 1014, 1460, 1461), (1022, 1019, 1453, 1456), (1030, 1016, 1464, 1458), (1294, 1449, 1470, 1462), (1024, 1427, 1471, 1457), (129, 1493, 1499, 215), (111, 1475, 1476, 112), (112, 1476, 1477, 113), (110, 1474, 1478, 114), (115, 1479, 1475, 111), (117, 1481, 1479, 115), (114, 1478, 1480, 116), (201, 1495, 1487, 123), (174, 1496, 1481, 117), (109, 1473, 1482, 118), (119, 1483, 1472, 108), (175, 1497, 1473, 109), (200, 1494, 1483, 119), (122, 1486, 1488, 124), (125, 1489, 1485, 121), (123, 1487, 1489, 125), (121, 1485, 1491, 127), (120, 1484, 1486, 122), (128, 1492, 1490, 126), (126, 1490, 1484, 120), (127, 1491, 1493, 129), (65, 1474, 1477, 62), (116, 1480, 1497, 175), (108, 1472, 1496, 174), (214, 1498, 1492, 128), (118, 1482, 1495, 201), (124, 1488, 1494, 200), (215, 1499, 1501, 231), (230, 1500, 1498, 214), (231, 1501, 1503, 247), (246, 1502, 1500, 230), (247, 1503, 1505, 263), (262, 1504, 1502, 246), (365, 1514, 1506, 322), (343, 1508, 1504, 262), (342, 1509, 1507, 323), (322, 1506, 1508, 343), (263, 1505, 1509, 342), (323, 1507, 1515, 364), (347, 1510, 1513, 348), (364, 1515, 1510, 347), (346, 1511, 1514, 365), (420, 1518, 1517, 396), (349, 1512, 1511, 346), (490, 1522, 1521, 468), (426, 1519, 1512, 349), (348, 1513, 1518, 420), (397, 1516, 1519, 426), (499, 1523, 1516, 397), (396, 1517, 1522, 490), (469, 1520, 1523, 499), (527, 1526, 1529, 550), (547, 1525, 1520, 469), (520, 1524, 1526, 527), (468, 1521, 1524, 520), (526, 1527, 1525, 547), (551, 1528, 1527, 526), (585, 1530, 1528, 551), (584, 1531, 1533, 606), (550, 1529, 1531, 584), (761, 1542, 1535, 628), (607, 1532, 1530, 585), (628, 1535, 1536, 682), (766, 1543, 1532, 607), (682, 1536, 1538, 714), (683, 1537, 1534, 629), (815, 1546, 1540, 746), (715, 1539, 1537, 683), (842, 1547, 1539, 715), (606, 1533, 1542, 761), (629, 1534, 1543, 766), (810, 1544, 1548, 872), (811, 1545, 1541, 747), (746, 1540, 1544, 810), (714, 1538, 1546, 815), (747, 1541, 1547, 842), (873, 1549, 1545, 811), (1217, 1562, 1552, 932), (903, 1551, 1549, 873), (872, 1548, 1550, 902), (1219, 1563, 1551, 903), (1265, 1565, 1553, 933), (1324, 1570, 1554, 962), (1469, 1572, 1558, 1026), (1276, 1566, 1556, 1008), (1289, 1567, 1555, 963), (1041, 1561, 1559, 1027), (1026, 1558, 1560, 1040), (1303, 1569, 1557, 1009), (1040, 1560, 1561, 1041), (902, 1550, 1562, 1217), (933, 1553, 1563, 1219), (932, 1552, 1564, 1268), (1337, 1571, 1565, 1265), (962, 1554, 1566, 1276), (1009, 1557, 1567, 1289), (1008, 1556, 1568, 1305), (1467, 1573, 1569, 1303), (1268, 1564, 1570, 1324), (963, 1555, 1571, 1337), (1305, 1568, 1572, 1469), (1027, 1559, 1573, 1467), (152, 1574, 1594, 180), (132, 1576, 1585, 170), (160, 1581, 1590, 154), (187, 1599, 1589, 186), (155, 1579, 1582, 161), (182, 1595, 1588, 184), (164, 1593, 1589, 199), (169, 1593, 1597, 185), (183, 1586, 1576, 132), (159, 1583, 1578, 157), (156, 1591, 1581, 160), (184, 1588, 1584, 168), (137, 1575, 1580, 158), (171, 1592, 1577, 133), (185, 1597, 1586, 183), (154, 1590, 1596, 194), (170, 1585, 1587, 181), (195, 1598, 1579, 155), (168, 1584, 1599, 187), (133, 1577, 1595, 182), (158, 1580, 1591, 156), (161, 1582, 1583, 159), (180, 1594, 1592, 171), (181, 1587, 1575, 137), (157, 1578, 1574, 152), (217, 1600, 1596, 191), (190, 1598, 1601, 216), (233, 1602, 1600, 217), (216, 1601, 1603, 232), (249, 1604, 1602, 233), (232, 1603, 1605, 248), (334, 1610, 1609, 324), (330, 1611, 1606, 265), (265, 1606, 1604, 249), (248, 1605, 1607, 264), (264, 1607, 1610, 334), (325, 1608, 1611, 330), (324, 1609, 1612, 391), (390, 1613, 1608, 325), (385, 1614, 1613, 390), (391, 1612, 1615, 384), (421, 1620, 1619, 411), (378, 1616, 1614, 385), (384, 1615, 1617, 379), (419, 1621, 1616, 378), (379, 1617, 1620, 421), (410, 1618, 1621, 419), (504, 1629, 1626, 516), (489, 1624, 1618, 410), (500, 1625, 1623, 483), (482, 1622, 1624, 489), (411, 1619, 1625, 500), (483, 1623, 1629, 504), (521, 1628, 1622, 482), (516, 1626, 1631, 537), (517, 1627, 1628, 521), (537, 1631, 1633, 575), (536, 1630, 1627, 517), (575, 1633, 1635, 597), (574, 1632, 1630, 536), (765, 1644, 1637, 619), (596, 1634, 1632, 574), (619, 1637, 1638, 686), (770, 1645, 1634, 596), (719, 1641, 1639, 687), (687, 1639, 1636, 618), (814, 1648, 1641, 719), (686, 1638, 1640, 718), (813, 1647, 1643, 751), (843, 1649, 1642, 750), (597, 1635, 1644, 765), (618, 1636, 1645, 770), (875, 1651, 1647, 813), (750, 1642, 1646, 812), (751, 1643, 1648, 814), (718, 1640, 1649, 843), (874, 1650, 1652, 904), (812, 1646, 1650, 874), (1209, 1664, 1653, 905), (905, 1653, 1651, 875), (1314, 1672, 1656, 964), (1220, 1665, 1654, 934), (1275, 1668, 1657, 965), (1273, 1669, 1658, 1010), (1242, 1667, 1655, 935), (1292, 1670, 1659, 1011), (1028, 1660, 1662, 1042), (1455, 1674, 1660, 1028), (1037, 1663, 1662, 1036), (1043, 1663, 1661, 1029), (935, 1655, 1664, 1209), (904, 1652, 1665, 1220), (1323, 1673, 1667, 1242), (934, 1654, 1666, 1250), (1011, 1659, 1668, 1275), (964, 1656, 1669, 1273), (1010, 1658, 1671, 1290), (1454, 1675, 1670, 1292), (1250, 1666, 1672, 1314), (965, 1657, 1673, 1323), (1290, 1671, 1674, 1455), (1029, 1661, 1675, 1454)])
me_cube.materials.append(mat_material)
me_cube.use_remesh_preserve_volume = False
me_cube.use_remesh_preserve_attributes = False
me_cube.use_mirror_vertex_groups = False
me_cube.update()

# ---- objects
ob_cube = bpy.data.objects.new('Cube', me_cube)
ob_lamp = bpy.data.objects.new('Lamp', light_lamp)
ob_camera = bpy.data.objects.new('Camera', cam_camera)

# ---- transforms, parenting, visibility, modifiers, constraints
ob_cube.location = (1.0, 0.0, -1.0)
ob_cube.scale = (1.0, 0.6, 1.0)
ob_cube.lock_rotations_4d = False
ob_cube.empty_display_type = 'ARROWS'
ob_cube.lineart.crease_threshold = 0.0
ob_lamp.location = (4.076, 1.005, 5.904)
ob_lamp.rotation_euler = (0.6503, 0.05522, 1.866)
ob_lamp.lock_rotations_4d = False
ob_lamp.empty_display_type = 'ARROWS'
ob_lamp.color = (0.0, 0.0, 0.0, 0.0)
ob_lamp.hide_viewport = True
ob_lamp.lineart.crease_threshold = 0.0
ob_camera.location = (7.481, -6.508, 5.344)
ob_camera.rotation_euler = (1.109, 0.01082, 0.8149)
ob_camera.lock_rotations_4d = False
ob_camera.empty_display_type = 'ARROWS'
ob_camera.color = (0.0, 0.0, 0.0, 0.0)
ob_camera.hide_viewport = True
ob_camera.display_type = 'WIRE'
ob_camera.lineart.crease_threshold = 0.0

# ---- collection membership
col_collection_1.objects.link(ob_cube)
col_collection_1.objects.link(ob_lamp)
col_collection_1.objects.link(ob_camera)

# ---- scene / render settings (as saved in the file)
scene.camera = ob_camera
scene.frame_start = 1; scene.frame_end = 250; scene.frame_set(0)
scene.render.engine = 'BLENDER_EEVEE_NEXT'
scene.render.image_settings.color_mode = 'RGB'
scene.render.image_settings.compression = 90
scene.render.resolution_percentage = 50
scene.render.dither_intensity = 0.0
scene.render.bake_margin = 2
scene.render.bake_bias = 0.0
scene.cycles.use_denoising = False
scene.cycles.samples = 10
scene.cycles.sampling_pattern = 'TABULATED_SOBOL'
scene.cycles.light_sampling_threshold = 0.0
scene.cycles.use_adaptive_sampling = False
scene.cycles.use_light_tree = False
scene.cycles.blur_glossy = 0.0
scene.cycles.volume_bounces = 1
scene.cycles.pixel_filter_type = 'GAUSSIAN'
scene.cycles.sample_clamp_indirect = 0.0
scene.view_settings.view_transform = 'Standard'
bpy.context.view_layer.update()
